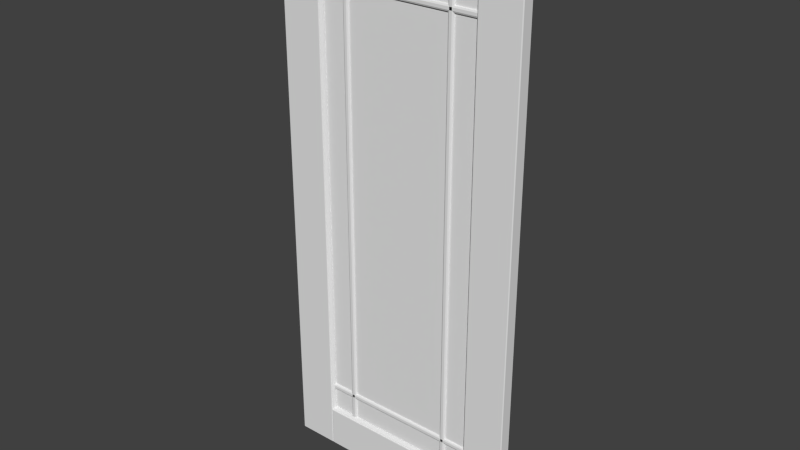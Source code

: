 # Source: Door_Panel_Glass_Marginal_Border.blend  (saved by Blender 2.78.0; exported with 4.5.12 LTS)
import bpy
from mathutils import Matrix  # noqa: F401  (used for matrix-valued properties, if any)

bpy.ops.wm.read_factory_settings(use_empty=True)
scene = bpy.context.scene
scene.name = 'Scene'

# ---- collections
col_collection_1 = bpy.data.collections.new('Collection 1'); scene.collection.children.link(col_collection_1)

# ---- world
world_world = bpy.data.worlds.new('World'); scene.world = world_world
world_world.color = (0.05088, 0.05088, 0.05088)
world_world.use_sun_shadow = False
world_world.sun_shadow_jitter_overblur = 0.0
world_world.cycles.sampling_method = 'NONE'
world_world.cycles.sample_map_resolution = 256

# ---- meshes
me_base_point = bpy.data.meshes.new('Base Point')
me_base_point.from_pydata([(0.0, 0.0, 0.0)], [], [])
me_base_point.use_remesh_preserve_volume = False
me_base_point.use_remesh_preserve_attributes = False
me_base_point.use_mirror_vertex_groups = False
me_base_point.update()
me_cage = bpy.data.meshes.new('CAGE')
me_cage.from_pydata([(0.0, 0.0, 0.0), (0.0, 0.6096, 0.0), (0.6096, 0.6096, 0.0), (0.6096, 0.0, 0.0), (0.0, 0.0, 0.6096), (0.0, 0.6096, 0.6096), (0.6096, 0.6096, 0.6096), (0.6096, 0.0, 0.6096)], [], [(0, 1, 2, 3), (4, 7, 6, 5), (0, 4, 5, 1), (1, 5, 6, 2), (2, 6, 7, 3), (4, 0, 3, 7)])
me_cage.use_remesh_preserve_volume = False
me_cage.use_remesh_preserve_attributes = False
me_cage.use_mirror_vertex_groups = False
me_cage.update()
me_cube_008 = bpy.data.meshes.new('Cube.008')
me_cube_008.from_pydata([(0.1539, -0.02704, 1.766), (0.1539, -0.03401, 1.773), (0.147, -0.02704, 1.773), (0.154, -0.03174, 1.768), (0.1502, -0.03075, 1.769), (0.1492, -0.03174, 1.773), (0.1492, -0.027, 1.768), (0.147, -0.01741, 1.773), (0.1539, -0.01044, 1.773), (0.1539, -0.01741, 1.766), (0.1492, -0.01271, 1.773), (0.1502, -0.0137, 1.769), (0.154, -0.0127, 1.768), (0.1492, -0.01745, 1.768), (0.7605, -0.01044, 1.773), (0.7674, -0.01741, 1.773), (0.7605, -0.01741, 1.766), (0.7652, -0.01271, 1.773), (0.7642, -0.0137, 1.769), (0.7652, -0.01745, 1.768), (0.7604, -0.0127, 1.768), (0.7674, -0.02704, 1.773), (0.7605, -0.03401, 1.773), (0.7605, -0.02704, 1.766), (0.7652, -0.03174, 1.773), (0.7642, -0.03075, 1.769), (0.7604, -0.03174, 1.768), (0.7652, -0.027, 1.768), (0.147, -0.02704, 1.783), (0.1539, -0.03401, 1.783), (0.1539, -0.02704, 1.79), (0.1492, -0.03174, 1.783), (0.1502, -0.03075, 1.787), (0.154, -0.03174, 1.788), (0.1492, -0.027, 1.788), (0.147, -0.01741, 1.783), (0.1539, -0.01741, 1.79), (0.1539, -0.01044, 1.783), (0.1492, -0.01745, 1.788), (0.1502, -0.0137, 1.787), (0.154, -0.0127, 1.788), (0.1492, -0.01271, 1.783), (0.7605, -0.01044, 1.783), (0.7605, -0.01741, 1.79), (0.7674, -0.01741, 1.783), (0.7604, -0.0127, 1.788), (0.7642, -0.0137, 1.787), (0.7652, -0.01745, 1.788), (0.7652, -0.01271, 1.783), (0.7674, -0.02704, 1.783), (0.7605, -0.02704, 1.79), (0.7605, -0.03401, 1.783), (0.7652, -0.027, 1.788), (0.7642, -0.03075, 1.787), (0.7604, -0.03174, 1.788), (0.7652, -0.03174, 1.783), (0.1539, -0.02704, 0.2422), (0.1539, -0.03401, 0.2492), (0.147, -0.02704, 0.2492), (0.154, -0.03174, 0.2445), (0.1502, -0.03075, 0.2455), (0.1492, -0.03174, 0.2492), (0.1492, -0.027, 0.2445), (0.147, -0.01741, 0.2492), (0.1539, -0.01044, 0.2492), (0.1539, -0.01741, 0.2422), (0.1492, -0.01271, 0.2492), (0.1502, -0.0137, 0.2455), (0.154, -0.01271, 0.2445), (0.1492, -0.01745, 0.2445), (0.7605, -0.01044, 0.2492), (0.7674, -0.01741, 0.2492), (0.7605, -0.01741, 0.2422), (0.7652, -0.01271, 0.2492), (0.7642, -0.0137, 0.2455), (0.7652, -0.01745, 0.2445), (0.7604, -0.01271, 0.2445), (0.7674, -0.02704, 0.2492), (0.7605, -0.03401, 0.2492), (0.7605, -0.02704, 0.2422), (0.7652, -0.03174, 0.2492), (0.7642, -0.03075, 0.2455), (0.7604, -0.03174, 0.2445), (0.7652, -0.027, 0.2445), (0.147, -0.02704, 0.2588), (0.1539, -0.03401, 0.2588), (0.1539, -0.02704, 0.2658), (0.1492, -0.03174, 0.2588), (0.1502, -0.03075, 0.2625), (0.154, -0.03174, 0.2635), (0.1492, -0.027, 0.2635), (0.147, -0.01741, 0.2588), (0.1539, -0.01741, 0.2658), (0.1539, -0.01044, 0.2588), (0.1492, -0.01745, 0.2635), (0.1502, -0.0137, 0.2625), (0.154, -0.01271, 0.2635), (0.1492, -0.01271, 0.2588), (0.7605, -0.01044, 0.2588), (0.7605, -0.01741, 0.2658), (0.7674, -0.01741, 0.2588), (0.7604, -0.01271, 0.2635), (0.7642, -0.0137, 0.2625), (0.7652, -0.01745, 0.2635), (0.7652, -0.01271, 0.2588), (0.7674, -0.02704, 0.2588), (0.7605, -0.02704, 0.2658), (0.7605, -0.03401, 0.2588), (0.7652, -0.027, 0.2635), (0.7642, -0.03075, 0.2625), (0.7604, -0.03174, 0.2635), (0.7652, -0.03174, 0.2588), (0.6556, -0.02704, 0.147), (0.6556, -0.03401, 0.1539), (0.6486, -0.02704, 0.1539), (0.6556, -0.03174, 0.1492), (0.6519, -0.03075, 0.1502), (0.6509, -0.03174, 0.154), (0.6509, -0.027, 0.1492), (0.6486, -0.01741, 0.1539), (0.6556, -0.01044, 0.1539), (0.6556, -0.01741, 0.147), (0.6509, -0.01271, 0.154), (0.6519, -0.0137, 0.1502), (0.6556, -0.01271, 0.1492), (0.6509, -0.01745, 0.1492), (0.6652, -0.01044, 0.1539), (0.6722, -0.01741, 0.1539), (0.6652, -0.01741, 0.147), (0.6699, -0.01271, 0.154), (0.6689, -0.0137, 0.1502), (0.6699, -0.01745, 0.1492), (0.6652, -0.01271, 0.1492), (0.6722, -0.02704, 0.1539), (0.6652, -0.03401, 0.1539), (0.6652, -0.02704, 0.147), (0.6699, -0.03174, 0.154), (0.6689, -0.03075, 0.1502), (0.6652, -0.03174, 0.1492), (0.6699, -0.027, 0.1492), (0.6486, -0.02704, 1.878), (0.6556, -0.03401, 1.878), (0.6556, -0.02704, 1.885), (0.6509, -0.03174, 1.878), (0.6519, -0.03075, 1.882), (0.6556, -0.03174, 1.883), (0.6509, -0.027, 1.883), (0.6486, -0.01741, 1.878), (0.6556, -0.01741, 1.885), (0.6556, -0.01044, 1.878), (0.6509, -0.01745, 1.883), (0.6519, -0.0137, 1.882), (0.6556, -0.01271, 1.883), (0.6509, -0.01271, 1.878), (0.6652, -0.01044, 1.878), (0.6652, -0.01741, 1.885), (0.6722, -0.01741, 1.878), (0.6652, -0.01271, 1.883), (0.6689, -0.0137, 1.882), (0.6699, -0.01745, 1.883), (0.6699, -0.01271, 1.878), (0.6722, -0.02704, 1.878), (0.6652, -0.02704, 1.885), (0.6652, -0.03401, 1.878), (0.6699, -0.027, 1.883), (0.6689, -0.03075, 1.882), (0.6652, -0.03174, 1.883), (0.6699, -0.03174, 1.878), (0.2492, -0.02704, 0.147), (0.2492, -0.03401, 0.1539), (0.2422, -0.02704, 0.1539), (0.2492, -0.03174, 0.1492), (0.2455, -0.03075, 0.1502), (0.2445, -0.03174, 0.154), (0.2445, -0.027, 0.1492), (0.2422, -0.01741, 0.1539), (0.2492, -0.01044, 0.1539), (0.2492, -0.01741, 0.147), (0.2445, -0.01271, 0.154), (0.2455, -0.0137, 0.1502), (0.2492, -0.01271, 0.1492), (0.2445, -0.01745, 0.1492), (0.2588, -0.01044, 0.1539), (0.2658, -0.01741, 0.1539), (0.2588, -0.01741, 0.147), (0.2635, -0.01271, 0.154), (0.2625, -0.0137, 0.1502), (0.2635, -0.01745, 0.1492), (0.2588, -0.01271, 0.1492), (0.2658, -0.02704, 0.1539), (0.2588, -0.03401, 0.1539), (0.2588, -0.02704, 0.147), (0.2635, -0.03174, 0.154), (0.2625, -0.03075, 0.1502), (0.2588, -0.03174, 0.1492), (0.2635, -0.027, 0.1492), (0.2422, -0.02704, 1.878), (0.2492, -0.03401, 1.878), (0.2492, -0.02704, 1.885), (0.2445, -0.03174, 1.878), (0.2455, -0.03075, 1.882), (0.2492, -0.03174, 1.883), (0.2445, -0.027, 1.883), (0.2422, -0.01741, 1.878), (0.2492, -0.01741, 1.885), (0.2492, -0.01044, 1.878), (0.2445, -0.01745, 1.883), (0.2455, -0.0137, 1.882), (0.2492, -0.01271, 1.883), (0.2445, -0.01271, 1.878), (0.2588, -0.01044, 1.878), (0.2588, -0.01741, 1.885), (0.2658, -0.01741, 1.878), (0.2588, -0.01271, 1.883), (0.2625, -0.0137, 1.882), (0.2635, -0.01745, 1.883), (0.2635, -0.01271, 1.878), (0.2658, -0.02704, 1.878), (0.2588, -0.02704, 1.885), (0.2588, -0.03401, 1.878), (0.2635, -0.027, 1.883), (0.2625, -0.03075, 1.882), (0.2588, -0.03174, 1.883), (0.2635, -0.03174, 1.878), (0.1515, -0.04153, 1.88), (0.1535, -0.04066, 1.878), (0.7629, -0.002918, 0.1515), (0.1584, -0.03505, 1.874), (0.1594, -0.03241, 1.873), (0.16, -0.02955, 1.872), (0.756, -0.009403, 1.874), (0.1602, -0.02657, 1.872), (0.7544, -0.0149, 1.872), (0.7609, -0.003786, 0.1535), (0.1494, -0.04182, 0.1494), (0.765, -0.04183, 0.1494), (0.16, -0.02955, 0.16), (0.1594, -0.03241, 0.1594), (0.157, -0.007092, 1.875), (0.1554, -0.005195, 1.877), (0.1584, -0.03505, 0.1584), (0.1494, -0.04182, 1.883), (0.7629, -0.04153, 1.88), (0.7609, -0.04066, 1.878), (0.7574, -0.007092, 0.157), (0.759, -0.03925, 1.877), (0.7574, -0.03736, 1.875), (0.7544, -0.0149, 0.16), (0.755, -0.03241, 1.873), (0.7542, -0.02657, 1.872), (0.765, -0.002625, 1.883), (0.7542, -0.02657, 0.1602), (0.1602, -0.01788, 0.1602), (0.1535, -0.04066, 0.1535), (0.755, -0.03241, 0.1594), (0.756, -0.03505, 0.1584), (0.157, -0.007092, 0.157), (0.1554, -0.005195, 0.1554), (0.759, -0.03925, 0.1554), (0.1515, -0.04153, 0.1515), (0.1554, -0.03925, 0.1554), (0.157, -0.03736, 0.157), (0.1515, -0.002918, 0.1515), (0.1602, -0.02657, 0.1602), (0.759, -0.005195, 0.1554), (0.756, -0.009403, 0.1584), (0.755, -0.01204, 0.1594), (0.765, -0.04182, 1.883), (0.1535, -0.003786, 0.1535), (0.7542, -0.01788, 0.1602), (0.7544, -0.02955, 0.16), (0.7542, -0.01788, 1.872), (0.7574, -0.03736, 0.157), (0.755, -0.01204, 1.873), (0.1554, -0.03925, 1.877), (0.7574, -0.007092, 1.875), (0.759, -0.005195, 1.877), (0.7609, -0.003786, 1.878), (0.7629, -0.002918, 1.88), (0.1494, -0.002625, 1.883), (0.157, -0.03736, 1.875), (0.1584, -0.009403, 0.1584), (0.1594, -0.01204, 0.1594), (0.16, -0.0149, 0.16), (0.7609, -0.04066, 0.1535), (0.765, -0.002625, 0.1494), (0.7544, -0.02955, 1.872), (0.1494, -0.002625, 0.1494), (0.1602, -0.01788, 1.872), (0.16, -0.0149, 1.872), (0.1594, -0.01204, 1.873), (0.1584, -0.009403, 1.874), (0.756, -0.03505, 1.874), (0.7629, -0.04153, 0.1515), (0.1535, -0.003786, 1.878), (0.1515, -0.002918, 1.88), (0.1535, -0.003786, 0.1535), (0.7609, -0.003786, 0.1535), (0.7542, -0.02657, 0.1602), (0.7542, -0.02657, 0.1602), (0.1602, -0.02657, 0.1602), (0.1602, -0.02657, 0.1602), (0.1554, -0.005195, 1.877), (0.157, -0.007092, 1.875), (0.1602, -0.02657, 1.872), (0.1602, -0.02657, 1.872), (0.16, -0.02955, 0.16), (0.7542, -0.02657, 1.872), (0.7542, -0.02657, 1.872), (0.756, -0.009403, 0.1584), (0.755, -0.01204, 0.1594), (0.755, -0.03241, 0.1594), (0.7544, -0.02955, 0.16), (0.1535, -0.04066, 1.878), (0.1554, -0.03925, 1.877), (0.157, -0.03736, 1.875), (0.1584, -0.03505, 1.874), (0.7574, -0.03736, 0.157), (0.756, -0.03505, 0.1584), (0.759, -0.03925, 0.1554), (0.7609, -0.04066, 0.1535), (0.1554, -0.005195, 0.1554), (0.157, -0.007092, 0.157), (0.1535, -0.04066, 0.1535), (0.1554, -0.03925, 0.1554), (0.7544, -0.02955, 1.872), (0.7574, -0.03736, 1.875), (0.756, -0.03505, 1.874), (0.755, -0.03241, 1.873), (0.157, -0.03736, 0.157), (0.1584, -0.03505, 0.1584), (0.1594, -0.03241, 0.1594), (0.1594, -0.03241, 1.873), (0.16, -0.02955, 1.872), (0.759, -0.005195, 1.877), (0.7574, -0.007092, 1.875), (0.7609, -0.003786, 1.878), (0.7609, -0.04066, 1.878), (0.759, -0.03925, 1.877), (0.16, -0.0149, 1.872), (0.1602, -0.01788, 1.872), (0.1602, -0.01788, 1.872), (0.1594, -0.01204, 1.873), (0.1584, -0.009403, 1.874), (0.1535, -0.003786, 1.878), (0.1584, -0.009403, 0.1584), (0.1594, -0.01204, 0.1594), (0.16, -0.0149, 0.16), (0.7542, -0.01788, 1.872), (0.7542, -0.01788, 1.872), (0.755, -0.01204, 1.873), (0.7544, -0.0149, 1.872), (0.756, -0.009403, 1.874), (0.759, -0.005195, 0.1554), (0.7574, -0.007092, 0.157), (0.7544, -0.0149, 0.16), (0.7542, -0.01788, 0.1602), (0.7542, -0.01788, 0.1602), (0.1602, -0.01788, 0.1602), (0.1602, -0.01788, 0.1602), (0.1554, -0.04182, 4.47e-08), (0.1554, -0.04445, 0.003), (0.1524, -0.04182, 0.003), (0.1554, -0.04368, 0.0008787), (0.1537, -0.04334, 0.001268), (0.1533, -0.04368, 0.003), (0.1533, -0.04182, 0.0008787), (0.1524, -0.002625, 0.003), (0.1554, -6.147e-08, 0.003), (0.1554, -0.002625, 4.47e-08), (0.1533, -0.0007689, 0.003), (0.1537, -0.00111, 0.001268), (0.1554, -0.0007689, 0.0008787), (0.1533, -0.002625, 0.0008787), (0.759, -6.147e-08, 0.003), (0.762, -0.002625, 0.003), (0.759, -0.002625, 4.47e-08), (0.7611, -0.0007689, 0.003), (0.7607, -0.00111, 0.001268), (0.7611, -0.002625, 0.0008787), (0.759, -0.0007689, 0.0008787), (0.762, -0.04182, 0.003), (0.759, -0.04445, 0.003), (0.759, -0.04182, 4.47e-08), (0.7611, -0.04368, 0.003), (0.7607, -0.04334, 0.001268), (0.759, -0.04368, 0.0008787), (0.7611, -0.04182, 0.0008787), (0.1524, -0.04182, 0.1494), (0.1554, -0.04445, 0.1494), (0.1554, -0.04182, 0.1524), (0.1533, -0.04368, 0.1494), (0.1537, -0.04334, 0.1511), (0.1554, -0.04368, 0.1515), (0.1533, -0.04182, 0.1515), (0.1524, -0.002625, 0.1494), (0.1554, -0.002625, 0.1524), (0.1554, -6.147e-08, 0.1494), (0.1533, -0.002625, 0.1515), (0.1537, -0.00111, 0.1511), (0.1554, -0.0007689, 0.1515), (0.1533, -0.0007689, 0.1494), (0.759, -6.147e-08, 0.1494), (0.759, -0.002625, 0.1524), (0.762, -0.002625, 0.1494), (0.759, -0.0007689, 0.1515), (0.7607, -0.00111, 0.1511), (0.7611, -0.002625, 0.1515), (0.7611, -0.0007689, 0.1494), (0.762, -0.04182, 0.1494), (0.759, -0.04182, 0.1524), (0.759, -0.04445, 0.1494), (0.7611, -0.04182, 0.1515), (0.7607, -0.04334, 0.1511), (0.759, -0.04368, 0.1515), (0.7611, -0.04368, 0.1494), (0.1554, -0.04182, 1.88), (0.1554, -0.04445, 1.883), (0.1524, -0.04182, 1.883), (0.1554, -0.04368, 1.88), (0.1537, -0.04334, 1.881), (0.1533, -0.04368, 1.883), (0.1533, -0.04182, 1.88), (0.1524, -0.002625, 1.883), (0.1554, -6.147e-08, 1.883), (0.1554, -0.002625, 1.88), (0.1533, -0.0007689, 1.883), (0.1537, -0.00111, 1.881), (0.1554, -0.0007689, 1.88), (0.1533, -0.002625, 1.88), (0.759, -6.147e-08, 1.883), (0.762, -0.002625, 1.883), (0.759, -0.002625, 1.88), (0.7611, -0.0007689, 1.883), (0.7607, -0.00111, 1.881), (0.7611, -0.002625, 1.88), (0.759, -0.0007689, 1.88), (0.762, -0.04182, 1.883), (0.759, -0.04445, 1.883), (0.759, -0.04182, 1.88), (0.7611, -0.04368, 1.883), (0.7607, -0.04334, 1.881), (0.759, -0.04368, 1.88), (0.7611, -0.04182, 1.88), (0.1524, -0.04182, 2.029), (0.1554, -0.04445, 2.029), (0.1554, -0.04182, 2.032), (0.1533, -0.04368, 2.029), (0.1537, -0.04334, 2.031), (0.1554, -0.04368, 2.031), (0.1533, -0.04182, 2.031), (0.1524, -0.002625, 2.029), (0.1554, -0.002625, 2.032), (0.1554, -6.147e-08, 2.029), (0.1533, -0.002625, 2.031), (0.1537, -0.00111, 2.031), (0.1554, -0.0007689, 2.031), (0.1533, -0.0007689, 2.029), (0.759, -6.147e-08, 2.029), (0.759, -0.002625, 2.032), (0.762, -0.002625, 2.029), (0.759, -0.0007689, 2.031), (0.7607, -0.00111, 2.031), (0.7611, -0.002625, 2.031), (0.7611, -0.0007689, 2.029), (0.762, -0.04182, 2.029), (0.759, -0.04182, 2.032), (0.759, -0.04445, 2.029), (0.7611, -0.04182, 2.031), (0.7607, -0.04334, 2.031), (0.759, -0.04368, 2.031), (0.7611, -0.04368, 2.029), (-5.96e-08, -0.04183, 2.029), (0.003, -0.04445, 2.029), (0.003, -0.04183, 2.032), (0.0008786, -0.04368, 2.029), (0.001268, -0.04334, 2.031), (0.003, -0.04368, 2.031), (0.0008786, -0.04183, 2.031), (0.003, -0.002625, 2.032), (0.003, -1.248e-07, 2.029), (-5.96e-08, -0.002625, 2.029), (0.003, -0.000769, 2.031), (0.001268, -0.00111, 2.031), (0.0008786, -0.000769, 2.029), (0.0008786, -0.002625, 2.031), (0.003, -1.676e-08, 0.003), (0.003, -0.002625, 0.0), (0.0, -0.002625, 0.003), (0.003, -0.0007689, 0.0008787), (0.001268, -0.001109, 0.001268), (0.0008787, -0.002625, 0.0008787), (0.0008787, -0.0007689, 0.003), (0.003, -0.04182, 0.0), (0.003, -0.04445, 0.003), (0.0, -0.04182, 0.003), (0.003, -0.04368, 0.0008787), (0.001268, -0.04334, 0.001268), (0.0008787, -0.04368, 0.003), (0.0008787, -0.04182, 0.0008787), (0.1494, -0.04182, 2.032), (0.1494, -0.04445, 2.029), (0.1524, -0.04182, 2.029), (0.1494, -0.04368, 2.031), (0.1511, -0.04334, 2.031), (0.1515, -0.04368, 2.029), (0.1515, -0.04182, 2.031), (0.1494, -0.002625, 2.032), (0.1524, -0.002625, 2.029), (0.1494, -1.08e-07, 2.029), (0.1515, -0.002625, 2.031), (0.1511, -0.00111, 2.031), (0.1515, -0.000769, 2.029), (0.1494, -0.000769, 2.031), (0.1494, 0.0, 0.003), (0.1524, -0.002625, 0.003), (0.1494, -0.002625, 0.0), (0.1515, -0.0007688, 0.003), (0.1511, -0.001109, 0.001268), (0.1515, -0.002625, 0.0008787), (0.1494, -0.0007688, 0.0008787), (0.1494, -0.04182, 0.0), (0.1524, -0.04182, 0.003), (0.1494, -0.04445, 0.003), (0.1515, -0.04182, 0.0008787), (0.1511, -0.04334, 0.001268), (0.1515, -0.04368, 0.003), (0.1494, -0.04368, 0.0008787), (0.762, -0.04183, 2.029), (0.765, -0.04445, 2.029), (0.765, -0.04183, 2.032), (0.7629, -0.04368, 2.029), (0.7633, -0.04334, 2.031), (0.765, -0.04368, 2.031), (0.7629, -0.04183, 2.031), (0.765, -0.002625, 2.032), (0.765, -1.248e-07, 2.029), (0.762, -0.002625, 2.029), (0.765, -0.000769, 2.031), (0.7633, -0.00111, 2.031), (0.7629, -0.000769, 2.029), (0.7629, -0.002625, 2.031), (0.765, -1.676e-08, 0.003), (0.765, -0.002625, 0.0), (0.762, -0.002625, 0.003), (0.765, -0.0007689, 0.0008787), (0.7633, -0.001109, 0.001268), (0.7629, -0.002625, 0.0008787), (0.7629, -0.0007689, 0.003), (0.765, -0.04182, 0.0), (0.765, -0.04445, 0.003), (0.762, -0.04182, 0.003), (0.765, -0.04368, 0.0008787), (0.7633, -0.04334, 0.001268), (0.7629, -0.04368, 0.003), (0.7629, -0.04182, 0.0008787), (0.9114, -0.04182, 2.032), (0.9114, -0.04445, 2.029), (0.9144, -0.04182, 2.029), (0.9114, -0.04368, 2.031), (0.9131, -0.04334, 2.031), (0.9135, -0.04368, 2.029), (0.9135, -0.04182, 2.031), (0.9114, -0.002625, 2.032), (0.9144, -0.002625, 2.029), (0.9114, -1.08e-07, 2.029), (0.9135, -0.002625, 2.031), (0.9131, -0.00111, 2.031), (0.9135, -0.000769, 2.029), (0.9114, -0.000769, 2.031), (0.9114, 0.0, 0.003), (0.9144, -0.002625, 0.003), (0.9114, -0.002625, 0.0), (0.9135, -0.0007688, 0.003), (0.9131, -0.001109, 0.001268), (0.9135, -0.002625, 0.0008787), (0.9114, -0.0007688, 0.0008787), (0.9114, -0.04182, 0.0), (0.9144, -0.04182, 0.003), (0.9114, -0.04445, 0.003), (0.9135, -0.04182, 0.0008787), (0.9131, -0.04334, 0.001268), (0.9135, -0.04368, 0.003), (0.9114, -0.04368, 0.0008787), (0.1524, -0.02657, 0.1524), (0.1524, -0.01788, 0.1524), (0.762, -0.01788, 0.1524), (0.762, -0.02657, 0.1524), (0.1524, -0.02657, 1.88), (0.1524, -0.01788, 1.88), (0.762, -0.01788, 1.88), (0.762, -0.02657, 1.88)], [(251, 263), (231, 263), (249, 251), (271, 288), (249, 231), (271, 269), (288, 252), (269, 252)], [(0, 9, 16, 23), (44, 49, 21, 15), (50, 43, 36, 30), (37, 42, 14, 8), (51, 29, 1, 22), (84, 91, 63, 58), (56, 65, 72, 79), (100, 105, 77, 71), (106, 99, 92, 86), (93, 98, 70, 64), (107, 85, 57, 78), (140, 147, 119, 114), (112, 121, 128, 135), (156, 161, 133, 127), (162, 155, 148, 142), (149, 154, 126, 120), (163, 141, 113, 134), (196, 203, 175, 170), (168, 177, 184, 191), (212, 217, 189, 183), (218, 211, 204, 198), (205, 210, 182, 176), (219, 197, 169, 190), (0, 3, 4, 6), (1, 5, 4, 3), (2, 6, 4, 5), (7, 10, 11, 13), (8, 12, 11, 10), (9, 13, 11, 12), (14, 17, 18, 20), (15, 19, 18, 17), (16, 20, 18, 19), (21, 24, 25, 27), (22, 26, 25, 24), (23, 27, 25, 26), (28, 31, 32, 34), (29, 33, 32, 31), (30, 34, 32, 33), (35, 38, 39, 41), (36, 40, 39, 38), (37, 41, 39, 40), (42, 45, 46, 48), (43, 47, 46, 45), (44, 48, 46, 47), (49, 52, 53, 55), (50, 54, 53, 52), (51, 55, 53, 54), (56, 59, 60, 62), (57, 61, 60, 59), (58, 62, 60, 61), (63, 66, 67, 69), (64, 68, 67, 66), (65, 69, 67, 68), (70, 73, 74, 76), (71, 75, 74, 73), (72, 76, 74, 75), (77, 80, 81, 83), (78, 82, 81, 80), (79, 83, 81, 82), (84, 87, 88, 90), (85, 89, 88, 87), (86, 90, 88, 89), (91, 94, 95, 97), (92, 96, 95, 94), (93, 97, 95, 96), (98, 101, 102, 104), (99, 103, 102, 101), (100, 104, 102, 103), (105, 108, 109, 111), (106, 110, 109, 108), (107, 111, 109, 110), (112, 115, 116, 118), (113, 117, 116, 115), (114, 118, 116, 117), (119, 122, 123, 125), (120, 124, 123, 122), (121, 125, 123, 124), (126, 129, 130, 132), (127, 131, 130, 129), (128, 132, 130, 131), (133, 136, 137, 139), (134, 138, 137, 136), (135, 139, 137, 138), (140, 143, 144, 146), (141, 145, 144, 143), (142, 146, 144, 145), (147, 150, 151, 153), (148, 152, 151, 150), (149, 153, 151, 152), (154, 157, 158, 160), (155, 159, 158, 157), (156, 160, 158, 159), (161, 164, 165, 167), (162, 166, 165, 164), (163, 167, 165, 166), (168, 171, 172, 174), (169, 173, 172, 171), (170, 174, 172, 173), (175, 178, 179, 181), (176, 180, 179, 178), (177, 181, 179, 180), (182, 185, 186, 188), (183, 187, 186, 185), (184, 188, 186, 187), (189, 192, 193, 195), (190, 194, 193, 192), (191, 195, 193, 194), (196, 199, 200, 202), (197, 201, 200, 199), (198, 202, 200, 201), (203, 206, 207, 209), (204, 208, 207, 206), (205, 209, 207, 208), (210, 213, 214, 216), (211, 215, 214, 213), (212, 216, 214, 215), (217, 220, 221, 223), (218, 222, 221, 220), (219, 223, 221, 222), (1, 29, 31, 5), (5, 31, 28, 2), (30, 36, 38, 34), (34, 38, 35, 28), (37, 8, 10, 41), (41, 10, 7, 35), (9, 0, 6, 13), (13, 6, 2, 7), (36, 43, 45, 40), (40, 45, 42, 37), (44, 15, 17, 48), (48, 17, 14, 42), (16, 9, 12, 20), (20, 12, 8, 14), (43, 50, 52, 47), (47, 52, 49, 44), (51, 22, 24, 55), (55, 24, 21, 49), (23, 16, 19, 27), (27, 19, 15, 21), (50, 30, 33, 54), (54, 33, 29, 51), (0, 23, 26, 3), (3, 26, 22, 1), (57, 85, 87, 61), (61, 87, 84, 58), (86, 92, 94, 90), (90, 94, 91, 84), (93, 64, 66, 97), (97, 66, 63, 91), (65, 56, 62, 69), (69, 62, 58, 63), (92, 99, 101, 96), (96, 101, 98, 93), (100, 71, 73, 104), (104, 73, 70, 98), (72, 65, 68, 76), (76, 68, 64, 70), (99, 106, 108, 103), (103, 108, 105, 100), (107, 78, 80, 111), (111, 80, 77, 105), (79, 72, 75, 83), (83, 75, 71, 77), (106, 86, 89, 110), (110, 89, 85, 107), (56, 79, 82, 59), (59, 82, 78, 57), (113, 141, 143, 117), (117, 143, 140, 114), (142, 148, 150, 146), (146, 150, 147, 140), (149, 120, 122, 153), (153, 122, 119, 147), (121, 112, 118, 125), (125, 118, 114, 119), (148, 155, 157, 152), (152, 157, 154, 149), (156, 127, 129, 160), (160, 129, 126, 154), (128, 121, 124, 132), (132, 124, 120, 126), (155, 162, 164, 159), (159, 164, 161, 156), (163, 134, 136, 167), (167, 136, 133, 161), (135, 128, 131, 139), (139, 131, 127, 133), (162, 142, 145, 166), (166, 145, 141, 163), (112, 135, 138, 115), (115, 138, 134, 113), (169, 197, 199, 173), (173, 199, 196, 170), (198, 204, 206, 202), (202, 206, 203, 196), (205, 176, 178, 209), (209, 178, 175, 203), (177, 168, 174, 181), (181, 174, 170, 175), (204, 211, 213, 208), (208, 213, 210, 205), (212, 183, 185, 216), (216, 185, 182, 210), (184, 177, 180, 188), (188, 180, 176, 182), (211, 218, 220, 215), (215, 220, 217, 212), (219, 190, 192, 223), (223, 192, 189, 217), (191, 184, 187, 195), (195, 187, 183, 189), (218, 198, 201, 222), (222, 201, 197, 219), (168, 191, 194, 171), (171, 194, 190, 169), (28, 35, 7, 2), (256, 257, 239, 238), (260, 253, 284, 258), (255, 317, 326, 327), (254, 255, 327, 248), (320, 293, 242, 243), (293, 235, 267, 242), (319, 320, 243, 338), (312, 254, 248, 325), (298, 312, 325, 307), (280, 246, 245, 274), (317, 319, 338, 326), (294, 295, 278, 277), (324, 314, 225, 323), (259, 224, 241, 234), (227, 292, 246, 280), (332, 328, 292, 227), (229, 286, 328, 332), (304, 308, 286, 229), (224, 242, 267, 241), (274, 245, 337, 313), (261, 260, 258, 272), (300, 236, 270, 299), (323, 225, 224, 259), (301, 305, 333, 306), (306, 333, 228, 237), (237, 228, 316, 240), (240, 316, 315, 329), (236, 331, 311, 270), (331, 330, 318, 311), (313, 337, 242, 224), (282, 266, 265, 281), (329, 315, 314, 324), (283, 355, 266, 282), (345, 256, 238, 291), (346, 345, 291, 290), (347, 346, 290, 289), (358, 347, 289, 340), (268, 262, 295, 344), (359, 356, 355, 283), (322, 244, 353, 321), (302, 294, 277, 334), (295, 279, 250, 278), (341, 339, 351, 348), (339, 342, 273, 351), (342, 343, 230, 273), (343, 303, 335, 230), (262, 287, 279, 295), (257, 268, 344, 239), (354, 275, 276, 264), (303, 302, 334, 335), (357, 349, 232, 247), (247, 232, 350, 310), (264, 276, 336, 233), (226, 278, 250, 285), (233, 336, 278, 226), (310, 350, 352, 309), (309, 352, 275, 354), (321, 353, 297, 296), (262, 226, 285, 287), (296, 297, 226, 262), (281, 265, 244, 322), (259, 234, 235, 293), (253, 259, 293, 284), (330, 261, 272, 318), (360, 369, 376, 383), (404, 409, 381, 375), (410, 403, 396, 390), (397, 402, 374, 368), (411, 389, 361, 382), (444, 451, 423, 418), (416, 425, 432, 439), (460, 465, 437, 431), (466, 459, 452, 446), (453, 458, 430, 424), (467, 445, 417, 438), (500, 507, 479, 474), (472, 481, 488, 495), (516, 521, 493, 487), (522, 515, 508, 502), (509, 514, 486, 480), (523, 501, 473, 494), (556, 563, 535, 530), (528, 537, 544, 551), (572, 577, 549, 543), (578, 571, 564, 558), (565, 570, 542, 536), (579, 557, 529, 550), (360, 363, 364, 366), (361, 365, 364, 363), (362, 366, 364, 365), (367, 370, 371, 373), (368, 372, 371, 370), (369, 373, 371, 372), (374, 377, 378, 380), (375, 379, 378, 377), (376, 380, 378, 379), (381, 384, 385, 387), (382, 386, 385, 384), (383, 387, 385, 386), (388, 391, 392, 394), (389, 393, 392, 391), (390, 394, 392, 393), (395, 398, 399, 401), (396, 400, 399, 398), (397, 401, 399, 400), (402, 405, 406, 408), (403, 407, 406, 405), (404, 408, 406, 407), (409, 412, 413, 415), (410, 414, 413, 412), (411, 415, 413, 414), (416, 419, 420, 422), (417, 421, 420, 419), (418, 422, 420, 421), (423, 426, 427, 429), (424, 428, 427, 426), (425, 429, 427, 428), (430, 433, 434, 436), (431, 435, 434, 433), (432, 436, 434, 435), (437, 440, 441, 443), (438, 442, 441, 440), (439, 443, 441, 442), (444, 447, 448, 450), (445, 449, 448, 447), (446, 450, 448, 449), (451, 454, 455, 457), (452, 456, 455, 454), (453, 457, 455, 456), (458, 461, 462, 464), (459, 463, 462, 461), (460, 464, 462, 463), (465, 468, 469, 471), (466, 470, 469, 468), (467, 471, 469, 470), (472, 475, 476, 478), (473, 477, 476, 475), (474, 478, 476, 477), (479, 482, 483, 485), (480, 484, 483, 482), (481, 485, 483, 484), (486, 489, 490, 492), (487, 491, 490, 489), (488, 492, 490, 491), (493, 496, 497, 499), (494, 498, 497, 496), (495, 499, 497, 498), (500, 503, 504, 506), (501, 505, 504, 503), (502, 506, 504, 505), (507, 510, 511, 513), (508, 512, 511, 510), (509, 513, 511, 512), (514, 517, 518, 520), (515, 519, 518, 517), (516, 520, 518, 519), (521, 524, 525, 527), (522, 526, 525, 524), (523, 527, 525, 526), (528, 531, 532, 534), (529, 533, 532, 531), (530, 534, 532, 533), (535, 538, 539, 541), (536, 540, 539, 538), (537, 541, 539, 540), (542, 545, 546, 548), (543, 547, 546, 545), (544, 548, 546, 547), (549, 552, 553, 555), (550, 554, 553, 552), (551, 555, 553, 554), (556, 559, 560, 562), (557, 561, 560, 559), (558, 562, 560, 561), (563, 566, 567, 569), (564, 568, 567, 566), (565, 569, 567, 568), (570, 573, 574, 576), (571, 575, 574, 573), (572, 576, 574, 575), (577, 580, 581, 583), (578, 582, 581, 580), (579, 583, 581, 582), (361, 389, 391, 365), (365, 391, 388, 362), (390, 396, 398, 394), (394, 398, 395, 388), (397, 368, 370, 401), (401, 370, 367, 395), (369, 360, 366, 373), (373, 366, 362, 367), (396, 403, 405, 400), (400, 405, 402, 397), (404, 375, 377, 408), (408, 377, 374, 402), (376, 369, 372, 380), (380, 372, 368, 374), (403, 410, 412, 407), (407, 412, 409, 404), (411, 382, 384, 415), (415, 384, 381, 409), (383, 376, 379, 387), (387, 379, 375, 381), (410, 390, 393, 414), (414, 393, 389, 411), (360, 383, 386, 363), (363, 386, 382, 361), (417, 445, 447, 421), (421, 447, 444, 418), (446, 452, 454, 450), (450, 454, 451, 444), (453, 424, 426, 457), (457, 426, 423, 451), (425, 416, 422, 429), (429, 422, 418, 423), (452, 459, 461, 456), (456, 461, 458, 453), (460, 431, 433, 464), (464, 433, 430, 458), (432, 425, 428, 436), (436, 428, 424, 430), (459, 466, 468, 463), (463, 468, 465, 460), (467, 438, 440, 471), (471, 440, 437, 465), (439, 432, 435, 443), (443, 435, 431, 437), (466, 446, 449, 470), (470, 449, 445, 467), (416, 439, 442, 419), (419, 442, 438, 417), (473, 501, 503, 477), (477, 503, 500, 474), (502, 508, 510, 506), (506, 510, 507, 500), (509, 480, 482, 513), (513, 482, 479, 507), (481, 472, 478, 485), (485, 478, 474, 479), (508, 515, 517, 512), (512, 517, 514, 509), (516, 487, 489, 520), (520, 489, 486, 514), (488, 481, 484, 492), (492, 484, 480, 486), (515, 522, 524, 519), (519, 524, 521, 516), (523, 494, 496, 527), (527, 496, 493, 521), (495, 488, 491, 499), (499, 491, 487, 493), (522, 502, 505, 526), (526, 505, 501, 523), (472, 495, 498, 475), (475, 498, 494, 473), (529, 557, 559, 533), (533, 559, 556, 530), (558, 564, 566, 562), (562, 566, 563, 556), (565, 536, 538, 569), (569, 538, 535, 563), (537, 528, 534, 541), (541, 534, 530, 535), (564, 571, 573, 568), (568, 573, 570, 565), (572, 543, 545, 576), (576, 545, 542, 570), (544, 537, 540, 548), (548, 540, 536, 542), (571, 578, 580, 575), (575, 580, 577, 572), (579, 550, 552, 583), (583, 552, 549, 577), (551, 544, 547, 555), (555, 547, 543, 549), (578, 558, 561, 582), (582, 561, 557, 579), (528, 551, 554, 531), (531, 554, 550, 529), (388, 395, 367, 362), (588, 589, 585, 584), (589, 590, 586, 585), (590, 591, 587, 586), (591, 588, 584, 587), (584, 585, 586, 587), (591, 590, 589, 588)])
me_cube_008.polygons.foreach_set('material_index', [0, 0, 0, 0, 0, 0, 0, 0, 0, 0, 0, 0, 0, 0, 0, 0, 0, 0, 0, 0, 0, 0, 0, 0, 0, 0, 0, 0, 0, 0, 0, 0, 0, 0, 0, 0, 0, 0, 0, 0, 0, 0, 0, 0, 0, 0, 0, 0, 0, 0, 0, 0, 0, 0, 0, 0, 0, 0, 0, 0, 0, 0, 0, 0, 0, 0, 0, 0, 0, 0, 0, 0, 0, 0, 0, 0, 0, 0, 0, 0, 0, 0, 0, 0, 0, 0, 0, 0, 0, 0, 0, 0, 0, 0, 0, 0, 0, 0, 0, 0, 0, 0, 0, 0, 0, 0, 0, 0, 0, 0, 0, 0, 0, 0, 0, 0, 0, 0, 0, 0, 0, 0, 0, 0, 0, 0, 0, 0, 0, 0, 0, 0, 0, 0, 0, 0, 0, 0, 0, 0, 0, 0, 0, 0, 0, 0, 0, 0, 0, 0, 0, 0, 0, 0, 0, 0, 0, 0, 0, 0, 0, 0, 0, 0, 0, 0, 0, 0, 0, 0, 0, 0, 0, 0, 0, 0, 0, 0, 0, 0, 0, 0, 0, 0, 0, 0, 0, 0, 0, 0, 0, 0, 0, 0, 0, 0, 0, 0, 0, 0, 0, 0, 0, 0, 0, 0, 0, 0, 0, 0, 0, 0, 0, 0, 0, 0, 0, 0, 0, 0, 0, 0, 0, 0, 0, 0, 0, 0, 0, 0, 0, 0, 0, 0, 0, 0, 0, 0, 0, 0, 0, 0, 0, 0, 0, 0, 0, 0, 0, 0, 0, 0, 0, 0, 0, 0, 0, 0, 0, 0, 0, 0, 0, 0, 0, 0, 0, 0, 0, 0, 0, 0, 0, 0, 0, 0, 0, 0, 0, 0, 0, 0, 0, 0, 0, 0, 0, 0, 0, 0, 0, 0, 0, 0, 0, 0, 0, 0, 0, 0, 0, 0, 0, 0, 0, 0, 0, 0, 0, 0, 0, 0, 0, 0, 0, 0, 0, 0, 0, 0, 0, 0, 0, 0, 0, 0, 0, 0, 0, 0, 0, 0, 0, 0, 0, 0, 0, 0, 0, 0, 0, 0, 0, 0, 0, 0, 0, 0, 0, 0, 0, 0, 0, 0, 0, 0, 0, 0, 0, 0, 0, 0, 0, 0, 0, 0, 0, 0, 0, 0, 0, 0, 0, 0, 0, 0, 0, 0, 0, 0, 0, 0, 0, 0, 0, 0, 0, 0, 0, 0, 0, 0, 0, 0, 0, 0, 0, 0, 0, 0, 0, 0, 0, 0, 0, 0, 0, 0, 0, 0, 0, 0, 0, 0, 0, 0, 0, 0, 0, 0, 0, 0, 0, 0, 0, 0, 0, 0, 0, 0, 0, 0, 0, 0, 0, 0, 0, 0, 0, 0, 0, 0, 0, 0, 0, 0, 0, 0, 0, 0, 0, 0, 0, 0, 0, 0, 0, 0, 0, 0, 0, 0, 0, 0, 0, 0, 0, 0, 0, 0, 0, 0, 0, 0, 0, 0, 0, 0, 0, 0, 0, 0, 0, 0, 0, 0, 0, 0, 0, 0, 0, 0, 0, 0, 0, 0, 2, 2, 2, 2, 2, 2])
_uv = me_cube_008.uv_layers.new(name='UVMap.001')
_uv.uv.foreach_set('vector', [0.2659, 0.267, 0.2659, 0.267, 0.6132, 0.267, 0.6132, 0.267, 0.6147, 0.278, 0.6147, 0.278, 0.6147, 0.2698, 0.6147, 0.2698, 0.6132, 0.2808, 0.6132, 0.2808, 0.2659, 0.2808, 0.2659, 0.2808, 0.2659, 0.278, 0.6132, 0.278, 0.6132, 0.2698, 0.2659, 0.2698, 0.6132, 0.278, 0.2659, 0.278, 0.2659, 0.2698, 0.6132, 0.2698, 0.2655, 0.255, 0.2655, 0.255, 0.2655, 0.2468, 0.2655, 0.2468, 0.2669, 0.244, 0.2669, 0.244, 0.6142, 0.244, 0.6142, 0.244, 0.6157, 0.255, 0.6157, 0.255, 0.6157, 0.2468, 0.6157, 0.2468, 0.6142, 0.2578, 0.6142, 0.2578, 0.2669, 0.2578, 0.2669, 0.2578, 0.2669, 0.255, 0.6142, 0.255, 0.6142, 0.2468, 0.2669, 0.2468, 0.6142, 0.255, 0.2669, 0.255, 0.2669, 0.2468, 0.6142, 0.2468, 0.9498, 0.08803, 0.9498, 0.08803, 0.259, 0.08803, 0.259, 0.08803, 0.258, 0.08456, 0.258, 0.08456, 0.258, 0.07417, 0.258, 0.07417, 0.9498, 0.0707, 0.9498, 0.0707, 0.259, 0.0707, 0.259, 0.0707, 0.9508, 0.07417, 0.9508, 0.07417, 0.9508, 0.08456, 0.9508, 0.08456, 0.9498, 0.08456, 0.9498, 0.07417, 0.259, 0.07417, 0.259, 0.08456, 0.9498, 0.07417, 0.9498, 0.08456, 0.259, 0.08456, 0.259, 0.07417, 0.9496, 0.1089, 0.9496, 0.1089, 0.2588, 0.1089, 0.2588, 0.1089, 0.2577, 0.1054, 0.2577, 0.1054, 0.2577, 0.095, 0.2577, 0.095, 0.9496, 0.09153, 0.9496, 0.09153, 0.2588, 0.09153, 0.2588, 0.09153, 0.9506, 0.095, 0.9506, 0.095, 0.9506, 0.1054, 0.9506, 0.1054, 0.9496, 0.1054, 0.9496, 0.095, 0.2588, 0.095, 0.2588, 0.1054, 0.9496, 0.095, 0.9496, 0.1054, 0.2588, 0.1054, 0.2588, 0.095, 0.2659, 0.267, 0.2659, 0.2678, 0.2651, 0.2682, 0.2649, 0.2678, 0.2659, 0.2698, 0.2649, 0.2698, 0.2651, 0.2682, 0.2659, 0.2678, 0.2645, 0.2698, 0.2649, 0.2678, 0.2651, 0.2682, 0.2649, 0.2698, 0.2645, 0.2698, 0.2649, 0.2698, 0.2651, 0.2682, 0.2649, 0.2678, 0.2659, 0.2698, 0.2659, 0.2678, 0.2651, 0.2682, 0.2649, 0.2698, 0.2659, 0.267, 0.2649, 0.2678, 0.2651, 0.2682, 0.2659, 0.2678, 0.6132, 0.2698, 0.6142, 0.2698, 0.6141, 0.2682, 0.6132, 0.2678, 0.6147, 0.2698, 0.6142, 0.2678, 0.6141, 0.2682, 0.6142, 0.2698, 0.6132, 0.267, 0.6132, 0.2678, 0.6141, 0.2682, 0.6142, 0.2678, 0.6147, 0.2698, 0.6142, 0.2698, 0.6141, 0.2682, 0.6142, 0.2678, 0.6132, 0.2698, 0.6132, 0.2678, 0.6141, 0.2682, 0.6142, 0.2698, 0.6132, 0.267, 0.6142, 0.2678, 0.6141, 0.2682, 0.6132, 0.2678, 0.2645, 0.278, 0.2649, 0.278, 0.2651, 0.2796, 0.2649, 0.28, 0.2659, 0.278, 0.2659, 0.28, 0.2651, 0.2796, 0.2649, 0.278, 0.2659, 0.2808, 0.2649, 0.28, 0.2651, 0.2796, 0.2659, 0.28, 0.2645, 0.278, 0.2649, 0.28, 0.2651, 0.2796, 0.2649, 0.278, 0.2659, 0.2808, 0.2659, 0.28, 0.2651, 0.2796, 0.2649, 0.28, 0.2659, 0.278, 0.2649, 0.278, 0.2651, 0.2796, 0.2659, 0.28, 0.6132, 0.278, 0.6132, 0.28, 0.6141, 0.2796, 0.6142, 0.278, 0.6132, 0.2808, 0.6142, 0.28, 0.6141, 0.2796, 0.6132, 0.28, 0.6147, 0.278, 0.6142, 0.278, 0.6141, 0.2796, 0.6142, 0.28, 0.6147, 0.278, 0.6142, 0.28, 0.6141, 0.2796, 0.6142, 0.278, 0.6132, 0.2808, 0.6132, 0.28, 0.6141, 0.2796, 0.6142, 0.28, 0.6132, 0.278, 0.6142, 0.278, 0.6141, 0.2796, 0.6132, 0.28, 0.2669, 0.244, 0.2669, 0.2448, 0.2661, 0.2452, 0.2659, 0.2448, 0.2669, 0.2468, 0.2659, 0.2468, 0.2661, 0.2452, 0.2669, 0.2448, 0.2655, 0.2468, 0.2659, 0.2448, 0.2661, 0.2452, 0.2659, 0.2468, 0.2655, 0.2468, 0.2659, 0.2468, 0.2661, 0.2452, 0.2659, 0.2448, 0.2669, 0.2468, 0.2669, 0.2448, 0.2661, 0.2452, 0.2659, 0.2468, 0.2669, 0.244, 0.2659, 0.2448, 0.2661, 0.2452, 0.2669, 0.2448, 0.6142, 0.2468, 0.6153, 0.2468, 0.6151, 0.2452, 0.6142, 0.2448, 0.6157, 0.2468, 0.6153, 0.2448, 0.6151, 0.2452, 0.6153, 0.2468, 0.6142, 0.244, 0.6142, 0.2448, 0.6151, 0.2452, 0.6153, 0.2448, 0.6157, 0.2468, 0.6153, 0.2468, 0.6151, 0.2452, 0.6153, 0.2448, 0.6142, 0.2468, 0.6142, 0.2448, 0.6151, 0.2452, 0.6153, 0.2468, 0.6142, 0.244, 0.6153, 0.2448, 0.6151, 0.2452, 0.6142, 0.2448, 0.2655, 0.255, 0.2659, 0.255, 0.2661, 0.2566, 0.2659, 0.257, 0.2669, 0.255, 0.2669, 0.257, 0.2661, 0.2566, 0.2659, 0.255, 0.2669, 0.2578, 0.2659, 0.257, 0.2661, 0.2566, 0.2669, 0.257, 0.2655, 0.255, 0.2659, 0.257, 0.2661, 0.2566, 0.2659, 0.255, 0.2669, 0.2578, 0.2669, 0.257, 0.2661, 0.2566, 0.2659, 0.257, 0.2669, 0.255, 0.2659, 0.255, 0.2661, 0.2566, 0.2669, 0.257, 0.6142, 0.255, 0.6142, 0.257, 0.6151, 0.2566, 0.6153, 0.255, 0.6142, 0.2578, 0.6153, 0.257, 0.6151, 0.2566, 0.6142, 0.257, 0.6157, 0.255, 0.6153, 0.255, 0.6151, 0.2566, 0.6153, 0.257, 0.6157, 0.255, 0.6153, 0.257, 0.6151, 0.2566, 0.6153, 0.255, 0.6142, 0.2578, 0.6142, 0.257, 0.6151, 0.2566, 0.6153, 0.257, 0.6142, 0.255, 0.6153, 0.255, 0.6151, 0.2566, 0.6142, 0.257, 0.258, 0.08456, 0.2583, 0.08456, 0.2584, 0.08656, 0.2583, 0.08701, 0.259, 0.08456, 0.259, 0.08701, 0.2584, 0.08656, 0.2583, 0.08456, 0.259, 0.08803, 0.2583, 0.08701, 0.2584, 0.08656, 0.259, 0.08701, 0.259, 0.08803, 0.259, 0.08701, 0.2584, 0.08656, 0.2583, 0.08701, 0.259, 0.08456, 0.2583, 0.08456, 0.2584, 0.08656, 0.259, 0.08701, 0.258, 0.08456, 0.2583, 0.08701, 0.2584, 0.08656, 0.2583, 0.08456, 0.259, 0.07417, 0.259, 0.07172, 0.2584, 0.07217, 0.2583, 0.07417, 0.259, 0.0707, 0.2583, 0.07172, 0.2584, 0.07217, 0.259, 0.07172, 0.258, 0.07417, 0.2583, 0.07417, 0.2584, 0.07217, 0.2583, 0.07172, 0.259, 0.0707, 0.259, 0.07172, 0.2584, 0.07217, 0.2583, 0.07172, 0.259, 0.07417, 0.2583, 0.07417, 0.2584, 0.07217, 0.259, 0.07172, 0.258, 0.07417, 0.2583, 0.07172, 0.2584, 0.07217, 0.2583, 0.07417, 0.9498, 0.08803, 0.9498, 0.08701, 0.9504, 0.08656, 0.9505, 0.08701, 0.9498, 0.08456, 0.9505, 0.08456, 0.9504, 0.08656, 0.9498, 0.08701, 0.9508, 0.08456, 0.9505, 0.08701, 0.9504, 0.08656, 0.9505, 0.08456, 0.9498, 0.08803, 0.9505, 0.08701, 0.9504, 0.08656, 0.9498, 0.08701, 0.9508, 0.08456, 0.9505, 0.08456, 0.9504, 0.08656, 0.9505, 0.08701, 0.9498, 0.08456, 0.9498, 0.08701, 0.9504, 0.08656, 0.9505, 0.08456, 0.9498, 0.07417, 0.9505, 0.07417, 0.9504, 0.07217, 0.9498, 0.07172, 0.9508, 0.07417, 0.9505, 0.07172, 0.9504, 0.07217, 0.9505, 0.07417, 0.9498, 0.0707, 0.9498, 0.07172, 0.9504, 0.07217, 0.9505, 0.07172, 0.9498, 0.0707, 0.9505, 0.07172, 0.9504, 0.07217, 0.9498, 0.07172, 0.9508, 0.07417, 0.9505, 0.07417, 0.9504, 0.07217, 0.9505, 0.07172, 0.9498, 0.07417, 0.9498, 0.07172, 0.9504, 0.07217, 0.9505, 0.07417, 0.2577, 0.1054, 0.258, 0.1054, 0.2582, 0.1074, 0.258, 0.1078, 0.2588, 0.1054, 0.2588, 0.1078, 0.2582, 0.1074, 0.258, 0.1054, 0.2588, 0.1089, 0.258, 0.1078, 0.2582, 0.1074, 0.2588, 0.1078, 0.2588, 0.1089, 0.2588, 0.1078, 0.2582, 0.1074, 0.258, 0.1078, 0.2588, 0.1054, 0.258, 0.1054, 0.2582, 0.1074, 0.2588, 0.1078, 0.2577, 0.1054, 0.258, 0.1078, 0.2582, 0.1074, 0.258, 0.1054, 0.2588, 0.095, 0.2588, 0.09255, 0.2582, 0.093, 0.258, 0.095, 0.2588, 0.09153, 0.258, 0.09255, 0.2582, 0.093, 0.2588, 0.09255, 0.2577, 0.095, 0.258, 0.095, 0.2582, 0.093, 0.258, 0.09255, 0.2588, 0.09153, 0.2588, 0.09255, 0.2582, 0.093, 0.258, 0.09255, 0.2588, 0.095, 0.258, 0.095, 0.2582, 0.093, 0.2588, 0.09255, 0.2577, 0.095, 0.258, 0.09255, 0.2582, 0.093, 0.258, 0.095, 0.9496, 0.1089, 0.9496, 0.1078, 0.9501, 0.1074, 0.9503, 0.1078, 0.9496, 0.1054, 0.9503, 0.1054, 0.9501, 0.1074, 0.9496, 0.1078, 0.9506, 0.1054, 0.9503, 0.1078, 0.9501, 0.1074, 0.9503, 0.1054, 0.9496, 0.1089, 0.9503, 0.1078, 0.9501, 0.1074, 0.9496, 0.1078, 0.9506, 0.1054, 0.9503, 0.1054, 0.9501, 0.1074, 0.9503, 0.1078, 0.9496, 0.1054, 0.9496, 0.1078, 0.9501, 0.1074, 0.9503, 0.1054, 0.9496, 0.095, 0.9503, 0.095, 0.9501, 0.093, 0.9496, 0.09255, 0.9506, 0.095, 0.9503, 0.09255, 0.9501, 0.093, 0.9503, 0.095, 0.9496, 0.09153, 0.9496, 0.09255, 0.9501, 0.093, 0.9503, 0.09255, 0.9496, 0.09153, 0.9503, 0.09255, 0.9501, 0.093, 0.9496, 0.09255, 0.9506, 0.095, 0.9503, 0.095, 0.9501, 0.093, 0.9503, 0.09255, 0.9496, 0.095, 0.9496, 0.09255, 0.9501, 0.093, 0.9503, 0.095, 0.2659, 0.2698, 0.2659, 0.278, 0.2649, 0.278, 0.2649, 0.2698, 0.2649, 0.2698, 0.2649, 0.278, 0.2645, 0.278, 0.2645, 0.2698, 0.2659, 0.2808, 0.2659, 0.2808, 0.2649, 0.28, 0.2649, 0.28, 0.2649, 0.28, 0.2649, 0.28, 0.2645, 0.278, 0.2645, 0.278, 0.2659, 0.278, 0.2659, 0.2698, 0.2649, 0.2698, 0.2649, 0.278, 0.2649, 0.278, 0.2649, 0.2698, 0.2645, 0.2698, 0.2645, 0.278, 0.2659, 0.267, 0.2659, 0.267, 0.2649, 0.2678, 0.2649, 0.2678, 0.2649, 0.2678, 0.2649, 0.2678, 0.2645, 0.2698, 0.2645, 0.2698, 0.2659, 0.2808, 0.6132, 0.2808, 0.6132, 0.28, 0.2659, 0.28, 0.2659, 0.28, 0.6132, 0.28, 0.6132, 0.278, 0.2659, 0.278, 0.6147, 0.278, 0.6147, 0.2698, 0.6142, 0.2698, 0.6142, 0.278, 0.6142, 0.278, 0.6142, 0.2698, 0.6132, 0.2698, 0.6132, 0.278, 0.6132, 0.267, 0.2659, 0.267, 0.2659, 0.2678, 0.6132, 0.2678, 0.6132, 0.2678, 0.2659, 0.2678, 0.2659, 0.2698, 0.6132, 0.2698, 0.6132, 0.2808, 0.6132, 0.2808, 0.6142, 0.28, 0.6142, 0.28, 0.6142, 0.28, 0.6142, 0.28, 0.6147, 0.278, 0.6147, 0.278, 0.6132, 0.278, 0.6132, 0.2698, 0.6142, 0.2698, 0.6142, 0.278, 0.6142, 0.278, 0.6142, 0.2698, 0.6147, 0.2698, 0.6147, 0.278, 0.6132, 0.267, 0.6132, 0.267, 0.6142, 0.2678, 0.6142, 0.2678, 0.6142, 0.2678, 0.6142, 0.2678, 0.6147, 0.2698, 0.6147, 0.2698, 0.6132, 0.2808, 0.2659, 0.2808, 0.2659, 0.28, 0.6132, 0.28, 0.6132, 0.28, 0.2659, 0.28, 0.2659, 0.278, 0.6132, 0.278, 0.2659, 0.267, 0.6132, 0.267, 0.6132, 0.2678, 0.2659, 0.2678, 0.2659, 0.2678, 0.6132, 0.2678, 0.6132, 0.2698, 0.2659, 0.2698, 0.2669, 0.2468, 0.2669, 0.255, 0.2659, 0.255, 0.2659, 0.2468, 0.2659, 0.2468, 0.2659, 0.255, 0.2655, 0.255, 0.2655, 0.2468, 0.2669, 0.2578, 0.2669, 0.2578, 0.2659, 0.257, 0.2659, 0.257, 0.2659, 0.257, 0.2659, 0.257, 0.2655, 0.255, 0.2655, 0.255, 0.2669, 0.255, 0.2669, 0.2468, 0.2659, 0.2468, 0.2659, 0.255, 0.2659, 0.255, 0.2659, 0.2468, 0.2655, 0.2468, 0.2655, 0.255, 0.2669, 0.244, 0.2669, 0.244, 0.2659, 0.2448, 0.2659, 0.2448, 0.2659, 0.2448, 0.2659, 0.2448, 0.2655, 0.2468, 0.2655, 0.2468, 0.2669, 0.2578, 0.6142, 0.2578, 0.6142, 0.257, 0.2669, 0.257, 0.2669, 0.257, 0.6142, 0.257, 0.6142, 0.255, 0.2669, 0.255, 0.6157, 0.255, 0.6157, 0.2468, 0.6153, 0.2468, 0.6153, 0.255, 0.6153, 0.255, 0.6153, 0.2468, 0.6142, 0.2468, 0.6142, 0.255, 0.6142, 0.244, 0.2669, 0.244, 0.2669, 0.2448, 0.6142, 0.2448, 0.6142, 0.2448, 0.2669, 0.2448, 0.2669, 0.2468, 0.6142, 0.2468, 0.6142, 0.2578, 0.6142, 0.2578, 0.6153, 0.257, 0.6153, 0.257, 0.6153, 0.257, 0.6153, 0.257, 0.6157, 0.255, 0.6157, 0.255, 0.6142, 0.255, 0.6142, 0.2468, 0.6153, 0.2468, 0.6153, 0.255, 0.6153, 0.255, 0.6153, 0.2468, 0.6157, 0.2468, 0.6157, 0.255, 0.6142, 0.244, 0.6142, 0.244, 0.6153, 0.2448, 0.6153, 0.2448, 0.6153, 0.2448, 0.6153, 0.2448, 0.6157, 0.2468, 0.6157, 0.2468, 0.6142, 0.2578, 0.2669, 0.2578, 0.2669, 0.257, 0.6142, 0.257, 0.6142, 0.257, 0.2669, 0.257, 0.2669, 0.255, 0.6142, 0.255, 0.2669, 0.244, 0.6142, 0.244, 0.6142, 0.2448, 0.2669, 0.2448, 0.2669, 0.2448, 0.6142, 0.2448, 0.6142, 0.2468, 0.2669, 0.2468, 0.259, 0.08456, 0.9498, 0.08456, 0.9498, 0.08701, 0.259, 0.08701, 0.259, 0.08701, 0.9498, 0.08701, 0.9498, 0.08803, 0.259, 0.08803, 0.9508, 0.08456, 0.9508, 0.08456, 0.9505, 0.08701, 0.9505, 0.08701, 0.9505, 0.08701, 0.9505, 0.08701, 0.9498, 0.08803, 0.9498, 0.08803, 0.9498, 0.08456, 0.259, 0.08456, 0.259, 0.08701, 0.9498, 0.08701, 0.9498, 0.08701, 0.259, 0.08701, 0.259, 0.08803, 0.9498, 0.08803, 0.258, 0.08456, 0.258, 0.08456, 0.2583, 0.08701, 0.2583, 0.08701, 0.2583, 0.08701, 0.2583, 0.08701, 0.259, 0.08803, 0.259, 0.08803, 0.9508, 0.08456, 0.9508, 0.07417, 0.9505, 0.07417, 0.9505, 0.08456, 0.9505, 0.08456, 0.9505, 0.07417, 0.9498, 0.07417, 0.9498, 0.08456, 0.9498, 0.0707, 0.259, 0.0707, 0.259, 0.07172, 0.9498, 0.07172, 0.9498, 0.07172, 0.259, 0.07172, 0.259, 0.07417, 0.9498, 0.07417, 0.258, 0.07417, 0.258, 0.08456, 0.2583, 0.08456, 0.2583, 0.07417, 0.2583, 0.07417, 0.2583, 0.08456, 0.259, 0.08456, 0.259, 0.07417, 0.9508, 0.07417, 0.9508, 0.07417, 0.9505, 0.07172, 0.9505, 0.07172, 0.9505, 0.07172, 0.9505, 0.07172, 0.9498, 0.0707, 0.9498, 0.0707, 0.9498, 0.07417, 0.259, 0.07417, 0.259, 0.07172, 0.9498, 0.07172, 0.9498, 0.07172, 0.259, 0.07172, 0.259, 0.0707, 0.9498, 0.0707, 0.258, 0.07417, 0.258, 0.07417, 0.2583, 0.07172, 0.2583, 0.07172, 0.2583, 0.07172, 0.2583, 0.07172, 0.259, 0.0707, 0.259, 0.0707, 0.9508, 0.07417, 0.9508, 0.08456, 0.9505, 0.08456, 0.9505, 0.07417, 0.9505, 0.07417, 0.9505, 0.08456, 0.9498, 0.08456, 0.9498, 0.07417, 0.258, 0.08456, 0.258, 0.07417, 0.2583, 0.07417, 0.2583, 0.08456, 0.2583, 0.08456, 0.2583, 0.07417, 0.259, 0.07417, 0.259, 0.08456, 0.2588, 0.1054, 0.9496, 0.1054, 0.9496, 0.1078, 0.2588, 0.1078, 0.2588, 0.1078, 0.9496, 0.1078, 0.9496, 0.1089, 0.2588, 0.1089, 0.9506, 0.1054, 0.9506, 0.1054, 0.9503, 0.1078, 0.9503, 0.1078, 0.9503, 0.1078, 0.9503, 0.1078, 0.9496, 0.1089, 0.9496, 0.1089, 0.9496, 0.1054, 0.2588, 0.1054, 0.2588, 0.1078, 0.9496, 0.1078, 0.9496, 0.1078, 0.2588, 0.1078, 0.2588, 0.1089, 0.9496, 0.1089, 0.2577, 0.1054, 0.2577, 0.1054, 0.258, 0.1078, 0.258, 0.1078, 0.258, 0.1078, 0.258, 0.1078, 0.2588, 0.1089, 0.2588, 0.1089, 0.9506, 0.1054, 0.9506, 0.095, 0.9503, 0.095, 0.9503, 0.1054, 0.9503, 0.1054, 0.9503, 0.095, 0.9496, 0.095, 0.9496, 0.1054, 0.9496, 0.09153, 0.2588, 0.09153, 0.2588, 0.09255, 0.9496, 0.09255, 0.9496, 0.09255, 0.2588, 0.09255, 0.2588, 0.095, 0.9496, 0.095, 0.2577, 0.095, 0.2577, 0.1054, 0.258, 0.1054, 0.258, 0.095, 0.258, 0.095, 0.258, 0.1054, 0.2588, 0.1054, 0.2588, 0.095, 0.9506, 0.095, 0.9506, 0.095, 0.9503, 0.09255, 0.9503, 0.09255, 0.9503, 0.09255, 0.9503, 0.09255, 0.9496, 0.09153, 0.9496, 0.09153, 0.9496, 0.095, 0.2588, 0.095, 0.2588, 0.09255, 0.9496, 0.09255, 0.9496, 0.09255, 0.2588, 0.09255, 0.2588, 0.09153, 0.9496, 0.09153, 0.2577, 0.095, 0.2577, 0.095, 0.258, 0.09255, 0.258, 0.09255, 0.258, 0.09255, 0.258, 0.09255, 0.2588, 0.09153, 0.2588, 0.09153, 0.9506, 0.095, 0.9506, 0.1054, 0.9503, 0.1054, 0.9503, 0.095, 0.9503, 0.095, 0.9503, 0.1054, 0.9496, 0.1054, 0.9496, 0.095, 0.2577, 0.1054, 0.2577, 0.095, 0.258, 0.095, 0.258, 0.1054, 0.258, 0.1054, 0.258, 0.095, 0.2588, 0.095, 0.2588, 0.1054, 0.2645, 0.278, 0.2645, 0.278, 0.2645, 0.2698, 0.2645, 0.2698, 0.2599, 0.4251, 0.2593, 0.4203, 0.8853, 0.4203, 0.8847, 0.4251, 0.2642, 0.3075, 0.2631, 0.3038, 0.6062, 0.3038, 0.6052, 0.3075, 0.2604, 0.4966, 0.2599, 0.5025, 0.8847, 0.5025, 0.8842, 0.4966, 0.2607, 0.4899, 0.2604, 0.4966, 0.8842, 0.4966, 0.8838, 0.4899, 0.2586, 0.511, 0.2579, 0.5132, 0.8867, 0.5132, 0.8859, 0.511, 0.2579, 0.5132, 0.2571, 0.5139, 0.8874, 0.5139, 0.8867, 0.5132, 0.2593, 0.5074, 0.2586, 0.511, 0.8859, 0.511, 0.8853, 0.5074, 0.261, 0.4826, 0.2607, 0.4899, 0.8838, 0.4899, 0.8836, 0.4826, 0.261, 0.475, 0.261, 0.4826, 0.8836, 0.4826, 0.8835, 0.475, 0.2651, 0.3124, 0.6043, 0.3124, 0.6052, 0.3075, 0.2642, 0.3075, 0.2599, 0.5025, 0.2593, 0.5074, 0.8853, 0.5074, 0.8847, 0.5025, 0.2631, 0.3995, 0.262, 0.4017, 0.6074, 0.4017, 0.6062, 0.3995, 0.2593, 0.5074, 0.8853, 0.5074, 0.8859, 0.511, 0.2586, 0.511, 0.2579, 0.5132, 0.8867, 0.5132, 0.8874, 0.5139, 0.2571, 0.5139, 0.2659, 0.3184, 0.6035, 0.3184, 0.6043, 0.3124, 0.2651, 0.3124, 0.2664, 0.3252, 0.6029, 0.3252, 0.6035, 0.3184, 0.2659, 0.3184, 0.2668, 0.3326, 0.6026, 0.3326, 0.6029, 0.3252, 0.2664, 0.3252, 0.2669, 0.3404, 0.6025, 0.3404, 0.6026, 0.3326, 0.2668, 0.3326, 0.262, 0.3016, 0.6074, 0.3016, 0.6086, 0.3008, 0.2608, 0.3008, 0.2642, 0.3075, 0.6052, 0.3075, 0.6062, 0.3038, 0.2631, 0.3038, 0.2651, 0.3124, 0.2642, 0.3075, 0.6052, 0.3075, 0.6043, 0.3124, 0.2669, 0.3404, 0.2668, 0.3326, 0.6026, 0.3326, 0.6025, 0.3404, 0.2586, 0.511, 0.8859, 0.511, 0.8867, 0.5132, 0.2579, 0.5132, 0.261, 0.475, 0.8835, 0.475, 0.8836, 0.4826, 0.261, 0.4826, 0.261, 0.4826, 0.8836, 0.4826, 0.8838, 0.4899, 0.2607, 0.4899, 0.2607, 0.4899, 0.8838, 0.4899, 0.8842, 0.4966, 0.2604, 0.4966, 0.2604, 0.4966, 0.8842, 0.4966, 0.8847, 0.5025, 0.2599, 0.5025, 0.2668, 0.3326, 0.2664, 0.3252, 0.6029, 0.3252, 0.6026, 0.3326, 0.2664, 0.3252, 0.2659, 0.3184, 0.6035, 0.3184, 0.6029, 0.3252, 0.2631, 0.3038, 0.6062, 0.3038, 0.6074, 0.3016, 0.262, 0.3016, 0.2664, 0.3781, 0.6029, 0.3781, 0.6035, 0.3849, 0.2659, 0.3849, 0.2599, 0.5025, 0.8847, 0.5025, 0.8853, 0.5074, 0.2593, 0.5074, 0.2668, 0.3706, 0.6026, 0.3706, 0.6029, 0.3781, 0.2664, 0.3781, 0.2604, 0.4311, 0.2599, 0.4251, 0.8847, 0.4251, 0.8842, 0.4311, 0.2607, 0.4378, 0.2604, 0.4311, 0.8842, 0.4311, 0.8838, 0.4378, 0.261, 0.4451, 0.2607, 0.4378, 0.8838, 0.4378, 0.8836, 0.4451, 0.261, 0.4527, 0.261, 0.4451, 0.8836, 0.4451, 0.8835, 0.4527, 0.2586, 0.4167, 0.2579, 0.4145, 0.8867, 0.4145, 0.8859, 0.4167, 0.2669, 0.3629, 0.6025, 0.3629, 0.6026, 0.3706, 0.2668, 0.3706, 0.2651, 0.3909, 0.6043, 0.3909, 0.6052, 0.3958, 0.2642, 0.3958, 0.2642, 0.3958, 0.2631, 0.3995, 0.6062, 0.3995, 0.6052, 0.3958, 0.262, 0.4017, 0.2608, 0.4025, 0.6086, 0.4025, 0.6074, 0.4017, 0.2669, 0.3629, 0.2668, 0.3706, 0.6026, 0.3706, 0.6025, 0.3629, 0.2668, 0.3706, 0.2664, 0.3781, 0.6029, 0.3781, 0.6026, 0.3706, 0.2664, 0.3781, 0.2659, 0.3849, 0.6035, 0.3849, 0.6029, 0.3781, 0.2659, 0.3849, 0.2651, 0.3909, 0.6043, 0.3909, 0.6035, 0.3849, 0.2579, 0.4145, 0.2571, 0.4137, 0.8874, 0.4137, 0.8867, 0.4145, 0.2593, 0.4203, 0.2586, 0.4167, 0.8859, 0.4167, 0.8853, 0.4203, 0.2599, 0.4251, 0.8847, 0.4251, 0.8853, 0.4203, 0.2593, 0.4203, 0.2651, 0.3909, 0.2642, 0.3958, 0.6052, 0.3958, 0.6043, 0.3909, 0.261, 0.4527, 0.8835, 0.4527, 0.8836, 0.4451, 0.261, 0.4451, 0.261, 0.4451, 0.8836, 0.4451, 0.8838, 0.4378, 0.2607, 0.4378, 0.2593, 0.4203, 0.8853, 0.4203, 0.8859, 0.4167, 0.2586, 0.4167, 0.2579, 0.4145, 0.8867, 0.4145, 0.8874, 0.4137, 0.2571, 0.4137, 0.2586, 0.4167, 0.8859, 0.4167, 0.8867, 0.4145, 0.2579, 0.4145, 0.2607, 0.4378, 0.8838, 0.4378, 0.8842, 0.4311, 0.2604, 0.4311, 0.2604, 0.4311, 0.8842, 0.4311, 0.8847, 0.4251, 0.2599, 0.4251, 0.2642, 0.3958, 0.6052, 0.3958, 0.6062, 0.3995, 0.2631, 0.3995, 0.262, 0.4017, 0.6074, 0.4017, 0.6086, 0.4025, 0.2608, 0.4025, 0.2631, 0.3995, 0.6062, 0.3995, 0.6074, 0.4017, 0.262, 0.4017, 0.2659, 0.3849, 0.6035, 0.3849, 0.6043, 0.3909, 0.2651, 0.3909, 0.262, 0.3016, 0.2608, 0.3008, 0.6086, 0.3008, 0.6074, 0.3016, 0.2631, 0.3038, 0.262, 0.3016, 0.6074, 0.3016, 0.6062, 0.3038, 0.2659, 0.3184, 0.2651, 0.3124, 0.6043, 0.3124, 0.6035, 0.3184, 0.2491, 0.05097, 0.2491, 0.07376, 0.0008725, 0.07376, 0.0008725, 0.05097, 0.06109, 0.001079, 0.06109, 0.02387, 0.0008725, 0.02387, 0.0008725, 0.001079, 0.0008725, 0.04882, 0.0008725, 0.02603, 0.2491, 0.02603, 0.2491, 0.04882, 0.2491, 0.2488, 0.0008725, 0.2488, 0.0008725, 0.1637, 0.2491, 0.1637, 0.2491, 0.1612, 0.0008725, 0.1612, 0.0008725, 0.07608, 0.2491, 0.07608, 0.06109, 0.2648, 0.06109, 0.2875, 0.0008726, 0.2875, 0.0008726, 0.2648, 0.2491, 0.3146, 0.2491, 0.3374, 0.0008725, 0.3374, 0.0008725, 0.3146, 0.123, 0.2648, 0.123, 0.2875, 0.06283, 0.2875, 0.06283, 0.2648, 0.0008725, 0.3125, 0.0008725, 0.2897, 0.2491, 0.2897, 0.2491, 0.3125, 0.2491, 0.5124, 0.0008725, 0.5124, 0.0008724, 0.4273, 0.2491, 0.4273, 0.2491, 0.4249, 0.0008725, 0.4249, 0.0008725, 0.3397, 0.2491, 0.3397, 0.9268, 0.7739, 0.9268, 0.7511, 0.999, 0.7511, 0.999, 0.7739, 0.001045, 0.724, 0.001045, 0.7012, 0.999, 0.7012, 0.999, 0.724, 0.8554, 0.7739, 0.8554, 0.7511, 0.9249, 0.7511, 0.9249, 0.7739, 0.9991, 0.7261, 0.9991, 0.7489, 0.03778, 0.7489, 0.03778, 0.7261, 0.001045, 0.6138, 0.999, 0.6138, 0.999, 0.6989, 0.001045, 0.6989, 0.999, 0.6113, 0.001045, 0.6113, 0.001045, 0.5262, 0.999, 0.5262, 0.001045, 0.7739, 0.001045, 0.7511, 0.07315, 0.7511, 0.07315, 0.7739, 0.9625, 0.776, 0.9625, 0.7988, 0.001123, 0.7988, 0.001123, 0.776, 0.1446, 0.7511, 0.1446, 0.7739, 0.07509, 0.7739, 0.07509, 0.7511, 0.001045, 0.8238, 0.001045, 0.801, 0.999, 0.801, 0.999, 0.8238, 0.999, 0.9112, 0.001045, 0.9112, 0.001045, 0.8261, 0.999, 0.8261, 0.999, 0.9988, 0.001045, 0.9988, 0.001045, 0.9137, 0.999, 0.9137, 0.2491, 0.05097, 0.2491, 0.0499, 0.2498, 0.05009, 0.25, 0.05097, 0.0008725, 0.07608, 0.0, 0.07608, 0.0001601, 0.07507, 0.0008725, 0.07484, 0.06283, 0.001079, 0.06196, 0.001079, 0.06212, 0.000198, 0.06283, 2.98e-08, 0.06283, 0.02387, 0.06283, 0.02495, 0.06212, 0.02475, 0.06196, 0.02387, 0.2491, 0.1637, 0.2491, 0.1624, 0.2498, 0.1626, 0.25, 0.1637, 0.2491, 0.07376, 0.25, 0.07376, 0.2498, 0.07465, 0.2491, 0.07484, 0.0008725, 0.1637, 0.0, 0.1637, 0.0001601, 0.1626, 0.0008725, 0.1624, 0.0008725, 0.001079, 0.0, 0.001079, 0.0001601, 0.000198, 0.0008725, 0.0, 0.0008725, 0.07376, 0.0008726, 0.07484, 0.0001602, 0.07465, 5.96e-08, 0.07376, 0.0008725, 0.02387, 0.0008725, 0.02495, 0.0001601, 0.02475, 0.0, 0.02387, 0.2491, 0.07608, 0.2491, 0.07484, 0.2498, 0.07507, 0.25, 0.07608, 0.0008725, 0.05097, 0.0, 0.05097, 0.0001601, 0.05009, 0.0008725, 0.0499, 0.123, 0.001079, 0.123, 2.98e-08, 0.1238, 0.000198, 0.1239, 0.001079, 0.0008725, 0.1612, 0.0008725, 0.1624, 0.0001601, 0.1622, 0.0, 0.1612, 0.2491, 0.04882, 0.25, 0.04882, 0.2498, 0.0497, 0.2491, 0.0499, 0.123, 0.02387, 0.1239, 0.02387, 0.1238, 0.02475, 0.123, 0.02495, 0.2491, 0.02603, 0.2491, 0.02495, 0.2498, 0.02515, 0.25, 0.02603, 0.2491, 0.2488, 0.25, 0.2488, 0.2498, 0.2498, 0.2491, 0.25, 0.0008725, 0.2488, 0.0008725, 0.25, 0.0001601, 0.2498, 0.0, 0.2488, 0.0008725, 0.02603, 0.0, 0.02603, 0.0001601, 0.02515, 0.0008725, 0.02495, 0.06109, 0.001079, 0.06109, 2.98e-08, 0.0618, 0.000198, 0.06196, 0.001079, 0.06109, 0.02387, 0.06196, 0.02387, 0.0618, 0.02475, 0.06109, 0.02495, 0.0008725, 0.04882, 0.0008725, 0.0499, 0.0001601, 0.0497, 0.0, 0.04882, 0.2491, 0.1612, 0.25, 0.1612, 0.2498, 0.1622, 0.2491, 0.1624, 0.2491, 0.3146, 0.2491, 0.3136, 0.2498, 0.3138, 0.25, 0.3146, 0.0008725, 0.3397, 0.0, 0.3397, 0.0001601, 0.3387, 0.0008725, 0.3385, 0.0008726, 0.2648, 0.0, 0.2648, 0.0001601, 0.2639, 0.0008725, 0.2637, 0.0008726, 0.2875, 0.0008725, 0.2886, 0.0001601, 0.2884, 0.0, 0.2875, 0.2491, 0.4273, 0.2491, 0.4261, 0.2498, 0.4263, 0.25, 0.4273, 0.2491, 0.3374, 0.25, 0.3374, 0.2498, 0.3383, 0.2491, 0.3385, 0.0008724, 0.4273, 0.0, 0.4273, 0.0001601, 0.4263, 0.0008725, 0.4261, 0.06283, 0.2648, 0.06196, 0.2648, 0.06212, 0.2639, 0.06283, 0.2637, 0.0008725, 0.3374, 0.0008726, 0.3385, 0.0001602, 0.3383, 5.96e-08, 0.3374, 0.06283, 0.2875, 0.06283, 0.2886, 0.06212, 0.2884, 0.06196, 0.2875, 0.2491, 0.3397, 0.2491, 0.3385, 0.2498, 0.3387, 0.25, 0.3397, 0.0008725, 0.3146, 0.0, 0.3146, 0.0001601, 0.3138, 0.0008725, 0.3136, 0.06109, 0.2648, 0.06109, 0.2637, 0.0618, 0.2639, 0.06196, 0.2648, 0.0008725, 0.4249, 0.0008725, 0.4261, 0.0001601, 0.4259, 0.0, 0.4249, 0.2491, 0.3125, 0.25, 0.3125, 0.2498, 0.3134, 0.2491, 0.3136, 0.06109, 0.2875, 0.06196, 0.2875, 0.0618, 0.2884, 0.06109, 0.2886, 0.2491, 0.2897, 0.2491, 0.2886, 0.2498, 0.2888, 0.25, 0.2897, 0.2491, 0.5124, 0.25, 0.5124, 0.2498, 0.5134, 0.2491, 0.5137, 0.0008725, 0.5124, 0.0008725, 0.5137, 0.0001601, 0.5134, 5.96e-08, 0.5124, 0.0008725, 0.2897, 0.0, 0.2897, 0.0001601, 0.2888, 0.0008725, 0.2886, 0.123, 0.2648, 0.123, 0.2637, 0.1238, 0.2639, 0.1239, 0.2648, 0.123, 0.2875, 0.1239, 0.2875, 0.1238, 0.2884, 0.123, 0.2886, 0.0008725, 0.3125, 0.0008725, 0.3136, 0.0001601, 0.3134, 2.98e-08, 0.3125, 0.2491, 0.4249, 0.25, 0.4249, 0.2498, 0.4259, 0.2491, 0.4261, 0.001045, 0.724, 0.001045, 0.7251, 0.0001918, 0.7249, 1.788e-07, 0.724, 0.001045, 0.5262, 2.98e-08, 0.5262, 0.0001917, 0.5252, 0.001045, 0.5249, 0.999, 0.7739, 1.0, 0.7739, 0.9998, 0.7747, 0.999, 0.7749, 0.999, 0.7511, 0.999, 0.75, 0.9998, 0.7502, 1.0, 0.7511, 0.001045, 0.6989, 0.001045, 0.7001, 0.0001917, 0.6999, 1.192e-07, 0.6989, 0.001045, 0.7012, 1.788e-07, 0.7012, 0.0001918, 0.7003, 0.001045, 0.7001, 0.999, 0.6989, 1.0, 0.6989, 0.9998, 0.6999, 0.999, 0.7001, 0.9249, 0.7739, 0.9258, 0.7739, 0.9256, 0.7747, 0.9248, 0.7749, 0.999, 0.7012, 0.999, 0.7001, 0.9998, 0.7003, 1.0, 0.7012, 0.9249, 0.7511, 0.9248, 0.75, 0.9256, 0.7502, 0.9258, 0.7511, 0.999, 0.5262, 0.999, 0.5249, 0.9998, 0.5252, 1.0, 0.5262, 0.999, 0.724, 1.0, 0.724, 0.9998, 0.7249, 0.999, 0.7251, 0.9268, 0.7739, 0.9268, 0.7749, 0.926, 0.7747, 0.9258, 0.7739, 0.001045, 0.6113, 0.001045, 0.6125, 0.0001917, 0.6123, 0.0, 0.6113, 0.03778, 0.7261, 0.03666, 0.7261, 0.03679, 0.7253, 0.03766, 0.7251, 0.9268, 0.7511, 0.9258, 0.7511, 0.926, 0.7502, 0.9268, 0.75, 0.03778, 0.7489, 0.03766, 0.75, 0.03679, 0.7498, 0.03666, 0.7489, 0.001045, 0.6138, 1.192e-07, 0.6138, 0.0001917, 0.6128, 0.001045, 0.6125, 0.999, 0.6138, 0.999, 0.6125, 0.9998, 0.6128, 1.0, 0.6138, 0.9991, 0.7489, 1.0, 0.7489, 0.9998, 0.7498, 0.999, 0.75, 0.8554, 0.7739, 0.8553, 0.7749, 0.8545, 0.7747, 0.8543, 0.7739, 0.8554, 0.7511, 0.8543, 0.7511, 0.8545, 0.7502, 0.8553, 0.75, 0.9991, 0.7261, 0.999, 0.7251, 0.9998, 0.7253, 1.0, 0.7261, 0.999, 0.6113, 1.0, 0.6113, 0.9998, 0.6123, 0.999, 0.6125, 0.9625, 0.776, 0.9623, 0.7749, 0.9631, 0.7751, 0.9633, 0.776, 0.001045, 0.9137, 0.0, 0.9137, 0.0001917, 0.9126, 0.001045, 0.9124, 0.07315, 0.7739, 0.0742, 0.7739, 0.07401, 0.7747, 0.07315, 0.7749, 0.07315, 0.7511, 0.07315, 0.75, 0.07401, 0.7502, 0.0742, 0.7511, 0.999, 0.8261, 0.999, 0.8248, 0.9998, 0.8251, 1.0, 0.8261, 0.9625, 0.7988, 0.9633, 0.7988, 0.9631, 0.7997, 0.9623, 0.7999, 0.001045, 0.8261, 2.98e-08, 0.8261, 0.0001918, 0.8251, 0.001045, 0.8248, 0.07509, 0.7511, 0.0742, 0.7511, 0.07444, 0.7502, 0.07521, 0.75, 0.001123, 0.7988, 0.001007, 0.7999, 0.0001332, 0.7997, 2.98e-08, 0.7988, 0.07509, 0.7739, 0.07521, 0.7749, 0.07444, 0.7747, 0.0742, 0.7739, 0.999, 0.9137, 0.999, 0.9124, 0.9998, 0.9126, 1.0, 0.9137, 0.001123, 0.776, 2.98e-08, 0.776, 0.0001333, 0.7751, 0.001007, 0.7749, 0.001045, 0.7739, 0.001045, 0.7749, 0.0001918, 0.7747, 2.98e-08, 0.7739, 0.001045, 0.9988, 0.001045, 1.0, 0.0001917, 0.9998, 8.941e-08, 0.9988, 0.999, 0.8238, 1.0, 0.8238, 0.9998, 0.8246, 0.999, 0.8248, 0.001045, 0.7511, 2.98e-08, 0.7511, 0.0001918, 0.7502, 0.001045, 0.75, 0.999, 0.801, 0.999, 0.7999, 0.9998, 0.8001, 1.0, 0.801, 0.999, 0.9112, 1.0, 0.9112, 0.9998, 0.9122, 0.999, 0.9124, 0.001045, 0.9112, 0.001045, 0.9124, 0.0001917, 0.9122, 0.0, 0.9112, 0.001045, 0.801, 2.98e-08, 0.801, 0.0001918, 0.8001, 0.001045, 0.7999, 0.1446, 0.7511, 0.1447, 0.75, 0.1455, 0.7502, 0.1457, 0.7511, 0.1446, 0.7739, 0.1457, 0.7739, 0.1455, 0.7747, 0.1447, 0.7749, 0.001045, 0.8238, 0.001045, 0.8248, 0.0001918, 0.8246, 8.941e-08, 0.8238, 0.999, 0.9988, 1.0, 0.9988, 0.9998, 0.9998, 0.999, 1.0, 0.0008725, 0.07608, 0.0008725, 0.1612, 0.0, 0.1612, 0.0, 0.07608, 0.06283, 2.98e-08, 0.123, 2.98e-08, 0.123, 0.001079, 0.06283, 0.001079, 0.2491, 0.04882, 0.2491, 0.02603, 0.25, 0.02603, 0.25, 0.04882, 0.1239, 0.001079, 0.1239, 0.02387, 0.123, 0.02387, 0.123, 0.001079, 0.2491, 0.2488, 0.2491, 0.1637, 0.25, 0.1637, 0.25, 0.2488, 0.123, 0.02495, 0.06283, 0.02495, 0.06283, 0.02387, 0.123, 0.02387, 0.2491, 0.07376, 0.2491, 0.05097, 0.25, 0.05097, 0.25, 0.07376, 0.06196, 0.02387, 0.06196, 0.001079, 0.06283, 0.001079, 0.06283, 0.02387, 0.2491, 0.02603, 0.0008725, 0.02603, 0.0008725, 0.02495, 0.2491, 0.02495, 0.2491, 0.25, 0.0008725, 0.25, 0.0008725, 0.2488, 0.2491, 0.2488, 0.06109, 0.001079, 0.0008725, 0.001079, 0.0008725, 0.0, 0.06109, 2.98e-08, 0.0, 0.2488, 0.0, 0.1637, 0.0008725, 0.1637, 0.0008725, 0.2488, 0.0008725, 0.07376, 0.2491, 0.07376, 0.2491, 0.07484, 0.0008726, 0.07484, 0.0008725, 0.1624, 0.2491, 0.1624, 0.2491, 0.1637, 0.0008725, 0.1637, 0.0008725, 0.02603, 0.0008725, 0.04882, 0.0, 0.04882, 0.0, 0.02603, 0.06196, 0.001079, 0.06196, 0.02387, 0.06109, 0.02387, 0.06109, 0.001079, 0.2491, 0.1612, 0.2491, 0.07608, 0.25, 0.07608, 0.25, 0.1612, 0.06109, 0.02495, 0.0008725, 0.02495, 0.0008725, 0.02387, 0.06109, 0.02387, 0.0008725, 0.05097, 0.0008725, 0.07376, 5.96e-08, 0.07376, 0.0, 0.05097, 0.0, 0.02387, 0.0, 0.001079, 0.0008725, 0.001079, 0.0008725, 0.02387, 0.0008725, 0.04882, 0.2491, 0.04882, 0.2491, 0.0499, 0.0008725, 0.0499, 0.2491, 0.1624, 0.0008725, 0.1624, 0.0008725, 0.1612, 0.2491, 0.1612, 0.2491, 0.05097, 0.0008725, 0.05097, 0.0008725, 0.0499, 0.2491, 0.0499, 0.0008725, 0.07484, 0.2491, 0.07484, 0.2491, 0.07608, 0.0008725, 0.07608, 0.0008725, 0.3397, 0.0008725, 0.4249, 0.0, 0.4249, 0.0, 0.3397, 0.0008725, 0.2637, 0.06109, 0.2637, 0.06109, 0.2648, 0.0008726, 0.2648, 0.2491, 0.3125, 0.2491, 0.2897, 0.25, 0.2897, 0.25, 0.3125, 0.06196, 0.2648, 0.06196, 0.2875, 0.06109, 0.2875, 0.06109, 0.2648, 0.2491, 0.5124, 0.2491, 0.4273, 0.25, 0.4273, 0.25, 0.5124, 0.06109, 0.2886, 0.0008725, 0.2886, 0.0008726, 0.2875, 0.06109, 0.2875, 0.2491, 0.3374, 0.2491, 0.3146, 0.25, 0.3146, 0.25, 0.3374, 0.0, 0.2875, 0.0, 0.2648, 0.0008726, 0.2648, 0.0008726, 0.2875, 0.2491, 0.2897, 0.0008725, 0.2897, 0.0008725, 0.2886, 0.2491, 0.2886, 0.2491, 0.5137, 0.0008725, 0.5137, 0.0008725, 0.5124, 0.2491, 0.5124, 0.123, 0.2648, 0.06283, 0.2648, 0.06283, 0.2637, 0.123, 0.2637, 5.96e-08, 0.5124, 0.0, 0.4273, 0.0008724, 0.4273, 0.0008725, 0.5124, 0.0008725, 0.3374, 0.2491, 0.3374, 0.2491, 0.3385, 0.0008726, 0.3385, 0.0008725, 0.4261, 0.2491, 0.4261, 0.2491, 0.4273, 0.0008724, 0.4273, 0.0008725, 0.2897, 0.0008725, 0.3125, 2.98e-08, 0.3125, 0.0, 0.2897, 0.1239, 0.2648, 0.1239, 0.2875, 0.123, 0.2875, 0.123, 0.2648, 0.2491, 0.4249, 0.2491, 0.3397, 0.25, 0.3397, 0.25, 0.4249, 0.123, 0.2886, 0.06283, 0.2886, 0.06283, 0.2875, 0.123, 0.2875, 0.0008725, 0.3146, 0.0008725, 0.3374, 5.96e-08, 0.3374, 0.0, 0.3146, 0.06196, 0.2875, 0.06196, 0.2648, 0.06283, 0.2648, 0.06283, 0.2875, 0.0008725, 0.3125, 0.2491, 0.3125, 0.2491, 0.3136, 0.0008725, 0.3136, 0.2491, 0.4261, 0.0008725, 0.4261, 0.0008725, 0.4249, 0.2491, 0.4249, 0.2491, 0.3146, 0.0008725, 0.3146, 0.0008725, 0.3136, 0.2491, 0.3136, 0.0008725, 0.3385, 0.2491, 0.3385, 0.2491, 0.3397, 0.0008725, 0.3397, 0.001045, 0.5262, 0.001045, 0.6113, 0.0, 0.6113, 2.98e-08, 0.5262, 0.999, 0.7749, 0.9268, 0.7749, 0.9268, 0.7739, 0.999, 0.7739, 0.03778, 0.7261, 0.03778, 0.7489, 0.03666, 0.7489, 0.03666, 0.7261, 0.9258, 0.7739, 0.9258, 0.7511, 0.9268, 0.7511, 0.9268, 0.7739, 0.001045, 0.6138, 0.001045, 0.6989, 1.192e-07, 0.6989, 1.192e-07, 0.6138, 0.9268, 0.75, 0.999, 0.75, 0.999, 0.7511, 0.9268, 0.7511, 0.001045, 0.7012, 0.001045, 0.724, 1.788e-07, 0.724, 1.788e-07, 0.7012, 1.0, 0.7511, 1.0, 0.7739, 0.999, 0.7739, 0.999, 0.7511, 0.03778, 0.7489, 0.9991, 0.7489, 0.999, 0.75, 0.03766, 0.75, 0.001045, 0.6125, 0.999, 0.6125, 0.999, 0.6138, 0.001045, 0.6138, 0.8554, 0.7739, 0.9249, 0.7739, 0.9248, 0.7749, 0.8553, 0.7749, 1.0, 0.6138, 1.0, 0.6989, 0.999, 0.6989, 0.999, 0.6138, 0.999, 0.7012, 0.001045, 0.7012, 0.001045, 0.7001, 0.999, 0.7001, 0.999, 0.7001, 0.001045, 0.7001, 0.001045, 0.6989, 0.999, 0.6989, 0.9991, 0.7489, 0.9991, 0.7261, 1.0, 0.7261, 1.0, 0.7489, 0.8543, 0.7739, 0.8543, 0.7511, 0.8554, 0.7511, 0.8554, 0.7739, 0.999, 0.6113, 0.999, 0.5262, 1.0, 0.5262, 1.0, 0.6113, 0.8553, 0.75, 0.9248, 0.75, 0.9249, 0.7511, 0.8554, 0.7511, 0.999, 0.724, 0.999, 0.7012, 1.0, 0.7012, 1.0, 0.724, 0.9258, 0.7511, 0.9258, 0.7739, 0.9249, 0.7739, 0.9249, 0.7511, 0.9991, 0.7261, 0.03778, 0.7261, 0.03766, 0.7251, 0.999, 0.7251, 0.999, 0.6125, 0.001045, 0.6125, 0.001045, 0.6113, 0.999, 0.6113, 0.001045, 0.724, 0.999, 0.724, 0.999, 0.7251, 0.001045, 0.7251, 0.001045, 0.5249, 0.999, 0.5249, 0.999, 0.5262, 0.001045, 0.5262, 0.001045, 0.9137, 0.001045, 0.9988, 8.941e-08, 0.9988, 0.0, 0.9137, 0.07315, 0.7749, 0.001045, 0.7749, 0.001045, 0.7739, 0.07315, 0.7739, 0.999, 0.8238, 0.999, 0.801, 1.0, 0.801, 1.0, 0.8238, 2.98e-08, 0.7739, 2.98e-08, 0.7511, 0.001045, 0.7511, 0.001045, 0.7739, 0.999, 0.9112, 0.999, 0.8261, 1.0, 0.8261, 1.0, 0.9112, 0.001045, 0.75, 0.07315, 0.75, 0.07315, 0.7511, 0.001045, 0.7511, 0.9625, 0.7988, 0.9625, 0.776, 0.9633, 0.776, 0.9633, 0.7988, 0.0742, 0.7511, 0.0742, 0.7739, 0.07315, 0.7739, 0.07315, 0.7511, 0.999, 0.801, 0.001045, 0.801, 0.001045, 0.7999, 0.999, 0.7999, 0.999, 0.9124, 0.001045, 0.9124, 0.001045, 0.9112, 0.999, 0.9112, 0.1446, 0.7511, 0.07509, 0.7511, 0.07521, 0.75, 0.1447, 0.75, 0.0, 0.9112, 2.98e-08, 0.8261, 0.001045, 0.8261, 0.001045, 0.9112, 0.001123, 0.7988, 0.9625, 0.7988, 0.9623, 0.7999, 0.001007, 0.7999, 0.001045, 0.8248, 0.999, 0.8248, 0.999, 0.8261, 0.001045, 0.8261, 0.001045, 0.801, 0.001045, 0.8238, 8.941e-08, 0.8238, 2.98e-08, 0.801, 0.1457, 0.7511, 0.1457, 0.7739, 0.1446, 0.7739, 0.1446, 0.7511, 0.999, 0.9988, 0.999, 0.9137, 1.0, 0.9137, 1.0, 0.9988, 0.1447, 0.7749, 0.07521, 0.7749, 0.07509, 0.7739, 0.1446, 0.7739, 0.001123, 0.776, 0.001123, 0.7988, 2.98e-08, 0.7988, 2.98e-08, 0.776, 0.0742, 0.7739, 0.0742, 0.7511, 0.07509, 0.7511, 0.07509, 0.7739, 0.001045, 0.8238, 0.999, 0.8238, 0.999, 0.8248, 0.001045, 0.8248, 0.999, 1.0, 0.001045, 1.0, 0.001045, 0.9988, 0.999, 0.9988, 0.9625, 0.776, 0.001123, 0.776, 0.001007, 0.7749, 0.9623, 0.7749, 0.001045, 0.9124, 0.999, 0.9124, 0.999, 0.9137, 0.001045, 0.9137, 0.123, 0.001079, 0.123, 0.02387, 0.06283, 0.02387, 0.06283, 0.001079, 0.0, 0.0, 0.0, 0.0, 0.0, 0.0, 0.0, 0.0, 0.0, 0.0, 0.0, 0.0, 0.0, 0.0, 0.0, 0.0, 0.0, 0.0, 0.0, 0.0, 0.0, 0.0, 0.0, 0.0, 0.0, 0.0, 0.0, 0.0, 0.0, 0.0, 0.0, 0.0, 0.0, 0.0, 0.0, 0.0, 0.0, 0.0, 0.0, 0.0, 0.0, 0.0, 0.0, 0.0, 0.0, 0.0, 0.0, 0.0])
me_cube_008.materials.append(None)
me_cube_008.materials.append(None)
me_cube_008.materials.append(None)
me_cube_008.use_remesh_preserve_volume = False
me_cube_008.use_remesh_preserve_attributes = False
me_cube_008.use_mirror_vertex_groups = False
me_cube_008.update()

# ---- objects
ob_bpassembly_door_panel_glass_marginal_border = bpy.data.objects.new('BPASSEMBLY.Door Panel Glass Marginal Border', me_base_point)
ob_vpdimz_door_panel_glass_marginal_border = bpy.data.objects.new('VPDIMZ.Door Panel Glass Marginal Border', None)
ob_vpdimy_door_panel_glass_marginal_border = bpy.data.objects.new('VPDIMY.Door Panel Glass Marginal Border', None)
ob_empty_door_panel_glass_marginal_border_y_pos = bpy.data.objects.new('EMPTY.Door Panel Glass Marginal Border.Y Pos', None)
ob_empty_door_panel_glass_marginal_border_y_neg = bpy.data.objects.new('EMPTY.Door Panel Glass Marginal Border.Y Neg', None)
ob_vpdimx_door_panel_glass_marginal_border = bpy.data.objects.new('VPDIMX.Door Panel Glass Marginal Border', None)
ob_cage_door_panel_glass_marginal_border_cage = bpy.data.objects.new('CAGE.Door Panel Glass Marginal Border.CAGE', me_cage)
ob_mesh_door_panel_glass_marginal_border_door_panel_glass_marginal = bpy.data.objects.new('MESH.Door Panel Glass Marginal Border.Door Panel Glass Marginal', me_cube_008)

# ---- transforms, parenting, visibility, modifiers, constraints
ob_bpassembly_door_panel_glass_marginal_border.location = (0.0, 0.0, 0.0)
ob_bpassembly_door_panel_glass_marginal_border.lineart.crease_threshold = 0.0
ob_vpdimz_door_panel_glass_marginal_border.parent = ob_bpassembly_door_panel_glass_marginal_border
ob_vpdimz_door_panel_glass_marginal_border.location = (0.0, 0.0, 2.032)
ob_vpdimz_door_panel_glass_marginal_border.lock_location = (True, True, False)
ob_vpdimz_door_panel_glass_marginal_border.empty_display_size = 0.3048
ob_vpdimz_door_panel_glass_marginal_border.empty_image_offset = (0.0, 0.0)
ob_vpdimz_door_panel_glass_marginal_border.lineart.crease_threshold = 0.0
ob_vpdimy_door_panel_glass_marginal_border.parent = ob_bpassembly_door_panel_glass_marginal_border
ob_vpdimy_door_panel_glass_marginal_border.location = (0.0, -0.04445, 0.0)
ob_vpdimy_door_panel_glass_marginal_border.lock_location = (True, False, True)
ob_vpdimy_door_panel_glass_marginal_border.empty_display_size = 0.3048
ob_vpdimy_door_panel_glass_marginal_border.empty_image_offset = (0.0, 0.0)
ob_vpdimy_door_panel_glass_marginal_border.lineart.crease_threshold = 0.0
ob_empty_door_panel_glass_marginal_border_y_pos.parent = ob_bpassembly_door_panel_glass_marginal_border
ob_empty_door_panel_glass_marginal_border_y_pos.location = (0.0, 0.0, 0.0)
ob_empty_door_panel_glass_marginal_border_y_pos.lock_location = (True, False, True)
ob_empty_door_panel_glass_marginal_border_y_pos.empty_display_size = 0.0254
ob_empty_door_panel_glass_marginal_border_y_pos.empty_image_offset = (0.0, 0.0)
ob_empty_door_panel_glass_marginal_border_y_pos.lineart.crease_threshold = 0.0
ob_empty_door_panel_glass_marginal_border_y_neg.parent = ob_bpassembly_door_panel_glass_marginal_border
ob_empty_door_panel_glass_marginal_border_y_neg.location = (0.0, 0.0, 0.0)
ob_empty_door_panel_glass_marginal_border_y_neg.lock_location = (True, False, True)
ob_empty_door_panel_glass_marginal_border_y_neg.empty_display_size = 0.0254
ob_empty_door_panel_glass_marginal_border_y_neg.empty_image_offset = (0.0, 0.0)
ob_empty_door_panel_glass_marginal_border_y_neg.lineart.crease_threshold = 0.0
ob_vpdimx_door_panel_glass_marginal_border.parent = ob_bpassembly_door_panel_glass_marginal_border
ob_vpdimx_door_panel_glass_marginal_border.location = (0.9144, 0.0, 0.0)
ob_vpdimx_door_panel_glass_marginal_border.lock_location = (False, True, True)
ob_vpdimx_door_panel_glass_marginal_border.empty_display_size = 0.3048
ob_vpdimx_door_panel_glass_marginal_border.empty_image_offset = (0.0, 0.0)
ob_vpdimx_door_panel_glass_marginal_border.lineart.crease_threshold = 0.0
ob_cage_door_panel_glass_marginal_border_cage.parent = ob_bpassembly_door_panel_glass_marginal_border
ob_cage_door_panel_glass_marginal_border_cage.location = (0.0, 0.0, 0.0)
ob_cage_door_panel_glass_marginal_border_cage.lock_location = (True, True, True)
ob_cage_door_panel_glass_marginal_border_cage.lock_rotation = (True, True, True)
ob_cage_door_panel_glass_marginal_border_cage.visible_camera = False
ob_cage_door_panel_glass_marginal_border_cage.visible_diffuse = False
ob_cage_door_panel_glass_marginal_border_cage.visible_glossy = False
ob_cage_door_panel_glass_marginal_border_cage.visible_transmission = False
ob_cage_door_panel_glass_marginal_border_cage.visible_shadow = False
ob_cage_door_panel_glass_marginal_border_cage.display_type = 'WIRE'
ob_cage_door_panel_glass_marginal_border_cage.lineart.crease_threshold = 0.0
_vg = ob_cage_door_panel_glass_marginal_border_cage.vertex_groups.new(name='X Dimension')
_vg = ob_cage_door_panel_glass_marginal_border_cage.vertex_groups.new(name='Y Dimension')
_vg = ob_cage_door_panel_glass_marginal_border_cage.vertex_groups.new(name='Z Dimension')
_vg = ob_cage_door_panel_glass_marginal_border_cage.vertex_groups.new(name='Y Pos')
_vg = ob_cage_door_panel_glass_marginal_border_cage.vertex_groups.new(name='Y Neg')
_m = ob_cage_door_panel_glass_marginal_border_cage.modifiers.new('Hook-VPDIMX.New Assembly', 'HOOK')
_m.center = (0.6096, 0.0, 0.0)
_m.matrix_inverse = ((1.0, 0.0, 0.0, -0.6096), (0.0, 1.0, 0.0, 0.0), (0.0, 0.0, 1.0, 0.0), (0.0, 0.0, 0.0, 1.0))
_m.object = ob_vpdimx_door_panel_glass_marginal_border
_m = ob_cage_door_panel_glass_marginal_border_cage.modifiers.new('Hook-VPDIMY.New Assembly', 'HOOK')
_m.center = (0.0, 0.6096, 0.0)
_m.matrix_inverse = ((1.0, 0.0, 0.0, 0.0), (0.0, 1.0, 0.0, -0.6096), (0.0, 0.0, 1.0, 0.0), (0.0, 0.0, 0.0, 1.0))
_m.object = ob_vpdimy_door_panel_glass_marginal_border
_m = ob_cage_door_panel_glass_marginal_border_cage.modifiers.new('Hook-VPDIMZ.New Assembly', 'HOOK')
_m.center = (0.0, 0.0, 0.6096)
_m.matrix_inverse = ((1.0, 0.0, 0.0, 0.0), (0.0, 1.0, 0.0, 0.0), (0.0, 0.0, 1.0, -0.6096), (0.0, 0.0, 0.0, 1.0))
_m.object = ob_vpdimz_door_panel_glass_marginal_border
ob_mesh_door_panel_glass_marginal_border_door_panel_glass_marginal.parent = ob_bpassembly_door_panel_glass_marginal_border
ob_mesh_door_panel_glass_marginal_border_door_panel_glass_marginal.location = (0.0, 0.0, 0.0)
ob_mesh_door_panel_glass_marginal_border_door_panel_glass_marginal.lock_location = (True, True, True)
ob_mesh_door_panel_glass_marginal_border_door_panel_glass_marginal.lock_rotation = (True, True, True)
ob_mesh_door_panel_glass_marginal_border_door_panel_glass_marginal.lock_scale = (True, True, True)
ob_mesh_door_panel_glass_marginal_border_door_panel_glass_marginal.lineart.crease_threshold = 0.0
_vg = ob_mesh_door_panel_glass_marginal_border_door_panel_glass_marginal.vertex_groups.new(name='X Dimension')
_vg = ob_mesh_door_panel_glass_marginal_border_door_panel_glass_marginal.vertex_groups.new(name='Y Dimension')
_vg = ob_mesh_door_panel_glass_marginal_border_door_panel_glass_marginal.vertex_groups.new(name='Z Dimension')
_vg = ob_mesh_door_panel_glass_marginal_border_door_panel_glass_marginal.vertex_groups.new(name='Y Pos')
_vg = ob_mesh_door_panel_glass_marginal_border_door_panel_glass_marginal.vertex_groups.new(name='Y Neg')
_m = ob_mesh_door_panel_glass_marginal_border_door_panel_glass_marginal.modifiers.new('Hook-VPDIMX.Door Panel Glass Marginal Border', 'HOOK')
_m.center = (0.9144, 0.0, 0.0)
_m.matrix_inverse = ((1.0, 0.0, 0.0, -0.9144), (0.0, 1.0, 0.0, 0.0), (0.0, 0.0, 1.0, 0.0), (0.0, 0.0, 0.0, 1.0))
_m.object = ob_vpdimx_door_panel_glass_marginal_border
_m = ob_mesh_door_panel_glass_marginal_border_door_panel_glass_marginal.modifiers.new('Hook-VPDIMZ.Door Panel Glass Marginal Border', 'HOOK')
_m.center = (0.0, 0.0, 2.032)
_m.matrix_inverse = ((1.0, 0.0, 0.0, 0.0), (0.0, 1.0, 0.0, 0.0), (0.0, 0.0, 1.0, -2.032), (0.0, 0.0, 0.0, 1.0))
_m.object = ob_vpdimz_door_panel_glass_marginal_border
_m = ob_mesh_door_panel_glass_marginal_border_door_panel_glass_marginal.modifiers.new('Hook-EMPTY.Door Panel Glass Marginal Border.Y Pos', 'HOOK')
_m.object = ob_empty_door_panel_glass_marginal_border_y_pos
_m = ob_mesh_door_panel_glass_marginal_border_door_panel_glass_marginal.modifiers.new('Hook-EMPTY.Door Panel Glass Marginal Border.Y Neg', 'HOOK')
_m.center = (0.0, -0.04445, 0.0)
_m.matrix_inverse = ((1.0, 0.0, 0.0, 0.0), (0.0, 1.0, 0.0, 0.04445), (0.0, 0.0, 1.0, 0.0), (0.0, 0.0, 0.0, 1.0))
_m.object = ob_empty_door_panel_glass_marginal_border_y_neg

# ---- collection membership
col_collection_1.objects.link(ob_bpassembly_door_panel_glass_marginal_border)
col_collection_1.objects.link(ob_vpdimz_door_panel_glass_marginal_border)
col_collection_1.objects.link(ob_vpdimy_door_panel_glass_marginal_border)
col_collection_1.objects.link(ob_empty_door_panel_glass_marginal_border_y_pos)
col_collection_1.objects.link(ob_empty_door_panel_glass_marginal_border_y_neg)
col_collection_1.objects.link(ob_vpdimx_door_panel_glass_marginal_border)
col_collection_1.objects.link(ob_cage_door_panel_glass_marginal_border_cage)
col_collection_1.objects.link(ob_mesh_door_panel_glass_marginal_border_door_panel_glass_marginal)

# ---- scene / render settings (as saved in the file)
scene.frame_start = 1; scene.frame_end = 250; scene.frame_set(0)
scene.render.engine = 'CYCLES'
scene.render.resolution_percentage = 50
scene.render.dither_intensity = 0.0
scene.cycles.use_denoising = False
scene.cycles.samples = 100
scene.cycles.sampling_pattern = 'TABULATED_SOBOL'
scene.cycles.light_sampling_threshold = 0.0
scene.cycles.use_adaptive_sampling = False
scene.cycles.use_light_tree = False
scene.cycles.caustics_reflective = False
scene.cycles.caustics_refractive = False
scene.cycles.blur_glossy = 0.0
scene.cycles.max_bounces = 6
scene.cycles.pixel_filter_type = 'GAUSSIAN'
scene.cycles.sample_clamp_direct = 1.0
scene.cycles.sample_clamp_indirect = 1.0
scene.view_settings.view_transform = 'Standard'
bpy.context.view_layer.update()

# ---- added for rendering (the .blend has no active camera and no usable light): camera, sun
cam_auto = bpy.data.cameras.new('AutoCamera')
cam_auto.lens = 50.0
cam_auto.sensor_width = 36.0
cam_auto.clip_end = 1000.0
ob_auto_camera = bpy.data.objects.new('AutoCamera', cam_auto)
scene.collection.objects.link(ob_auto_camera)
ob_auto_camera.location = (2.51965, -2.48823, 2.66596)
ob_auto_camera.rotation_euler = (1.09748, -7.21219e-08, 0.694738)
scene.camera = ob_auto_camera
light_auto_sun = bpy.data.lights.new('AutoSun', 'SUN')
light_auto_sun.energy = 3.0
light_auto_sun.angle = 0.0523599
ob_auto_sun = bpy.data.objects.new('AutoSun', light_auto_sun)
scene.collection.objects.link(ob_auto_sun)
ob_auto_sun.rotation_euler = (0.872665, 0.174533, 0.523599)
bpy.context.view_layer.update()
